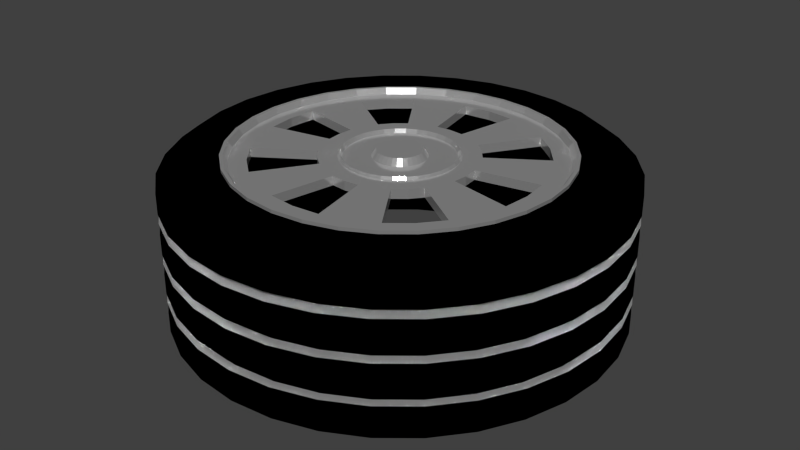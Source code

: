 # Source: mg-autoreifen.blend  (saved by Blender 2.76.0; exported with 4.5.12 LTS)
import bpy
from mathutils import Matrix  # noqa: F401  (used for matrix-valued properties, if any)

bpy.ops.wm.read_factory_settings(use_empty=True)
scene = bpy.context.scene
scene.name = 'Scene'

# ---- collections
col_collection_1 = bpy.data.collections.new('Collection 1'); scene.collection.children.link(col_collection_1)

# ---- materials (node trees are filled in below, after node groups)
mat_material_004 = bpy.data.materials.new('Material.004')
mat_material_004.alpha_threshold = 0.0
mat_material_004.roughness = 0.5
mat_material_005 = bpy.data.materials.new('Material.005')
mat_material_005.alpha_threshold = 0.0
mat_material_005.roughness = 0.5

# ---- material node trees
mat_material_004.use_nodes = True; mat_material_004.node_tree.nodes.clear()
_N = mat_material_004.node_tree.nodes; _L = mat_material_004.node_tree.links
n0 = _N.new('ShaderNodeOutputMaterial'); n0.name = 'Material Output'; n0.location = (300, 300)
n1 = _N.new('ShaderNodeMixShader'); n1.name = 'Mix Shader'; n1.location = (117, 313)
n1.inputs[0].default_value = 0.2636
n2 = _N.new('ShaderNodeBsdfAnisotropic'); n2.name = 'Glossy BSDF'; n2.location = (-82, 359)
n2.distribution = 'GGX'
n2.inputs[1].default_value = 0.1581
n3 = _N.new('ShaderNodeBsdfDiffuse'); n3.name = 'Diffuse BSDF'; n3.location = (-78, 177)
_L.new(n1.outputs[0], n0.inputs[0])
_L.new(n2.outputs[0], n1.inputs[1])
_L.new(n3.outputs[0], n1.inputs[2])
n0.is_active_output = True
mat_material_005.use_nodes = True; mat_material_005.node_tree.nodes.clear()
_N = mat_material_005.node_tree.nodes; _L = mat_material_005.node_tree.links
n0 = _N.new('ShaderNodeOutputMaterial'); n0.name = 'Material Output'; n0.location = (300, 300)
n1 = _N.new('ShaderNodeBsdfDiffuse'); n1.name = 'Diffuse BSDF'; n1.location = (10, 300)
n1.inputs[0].default_value = (0.0, 0.0, 0.0, 1.0)
_L.new(n1.outputs[0], n0.inputs[0])
n0.is_active_output = True

# ---- world
world_world = bpy.data.worlds.new('World'); scene.world = world_world
world_world.color = (0.05088, 0.05088, 0.05088)
world_world.use_sun_shadow = False
world_world.sun_shadow_jitter_overblur = 0.0
world_world.cycles.sampling_method = 'MANUAL'
world_world.cycles.sample_map_resolution = 256

# ---- meshes
me_cylinder_001 = bpy.data.meshes.new('Cylinder.001')
me_cylinder_001.from_pydata([(0.0, 1.0, -1.0), (0.0, 1.0, 1.0), (0.1951, 0.9808, -1.0), (0.1951, 0.9808, 1.0), (0.3827, 0.9239, -1.0), (0.3827, 0.9239, 1.0), (0.5556, 0.8315, -1.0), (0.5556, 0.8315, 1.0), (0.7071, 0.7071, -1.0), (0.7071, 0.7071, 1.0), (0.8315, 0.5556, -1.0), (0.8315, 0.5556, 1.0), (0.9239, 0.3827, -1.0), (0.9239, 0.3827, 1.0), (0.9808, 0.1951, -1.0), (0.9808, 0.1951, 1.0), (1.0, 7.55e-08, -1.0), (1.0, 7.55e-08, 1.0), (0.9808, -0.1951, -1.0), (0.9808, -0.1951, 1.0), (0.9239, -0.3827, -1.0), (0.9239, -0.3827, 1.0), (0.8315, -0.5556, -1.0), (0.8315, -0.5556, 1.0), (0.7071, -0.7071, -1.0), (0.7071, -0.7071, 1.0), (0.5556, -0.8315, -1.0), (0.5556, -0.8315, 1.0), (0.3827, -0.9239, -1.0), (0.3827, -0.9239, 1.0), (0.1951, -0.9808, -1.0), (0.1951, -0.9808, 1.0), (-3.258e-07, -1.0, -1.0), (-3.258e-07, -1.0, 1.0), (-0.1951, -0.9808, -1.0), (-0.1951, -0.9808, 1.0), (-0.3827, -0.9239, -1.0), (-0.3827, -0.9239, 1.0), (-0.5556, -0.8315, -1.0), (-0.5556, -0.8315, 1.0), (-0.7071, -0.7071, -1.0), (-0.7071, -0.7071, 1.0), (-0.8315, -0.5556, -1.0), (-0.8315, -0.5556, 1.0), (-0.9239, -0.3827, -1.0), (-0.9239, -0.3827, 1.0), (-0.9808, -0.1951, -1.0), (-0.9808, -0.1951, 1.0), (-1.0, 9.656e-07, -1.0), (-1.0, 9.656e-07, 1.0), (-0.9808, 0.1951, -1.0), (-0.9808, 0.1951, 1.0), (-0.9239, 0.3827, -1.0), (-0.9239, 0.3827, 1.0), (-0.8315, 0.5556, -1.0), (-0.8315, 0.5556, 1.0), (-0.7071, 0.7071, -1.0), (-0.7071, 0.7071, 1.0), (-0.5556, 0.8315, -1.0), (-0.5556, 0.8315, 1.0), (-0.3827, 0.9239, -1.0), (-0.3827, 0.9239, 1.0), (-0.1951, 0.9808, -1.0), (-0.1951, 0.9808, 1.0), (1.532e-08, 0.913, 1.207), (0.1781, 0.8955, 1.207), (0.3494, 0.8435, 1.207), (0.5072, 0.7591, 1.207), (0.6456, 0.6456, 1.207), (0.7591, 0.5072, 1.207), (0.8435, 0.3494, 1.207), (0.8955, 0.1781, 1.207), (0.913, 9.372e-08, 1.207), (0.8955, -0.1781, 1.207), (0.8435, -0.3494, 1.207), (0.7591, -0.5072, 1.207), (0.6456, -0.6456, 1.207), (0.5072, -0.7591, 1.207), (0.3494, -0.8435, 1.207), (0.1781, -0.8955, 1.207), (-2.822e-07, -0.913, 1.207), (-0.1781, -0.8955, 1.207), (-0.3494, -0.8435, 1.207), (-0.5072, -0.7591, 1.207), (-0.6456, -0.6456, 1.207), (-0.7591, -0.5072, 1.207), (-0.8435, -0.3494, 1.207), (-0.8955, -0.1781, 1.207), (-0.913, 9.064e-07, 1.207), (-0.8955, 0.1781, 1.207), (-0.8435, 0.3494, 1.207), (-0.7591, 0.5072, 1.207), (-0.6456, 0.6456, 1.207), (-0.5072, 0.7591, 1.207), (-0.3494, 0.8435, 1.207), (-0.1781, 0.8955, 1.207), (1.532e-08, 0.913, 1.207), (0.1781, 0.8955, 1.207), (0.3494, 0.8435, 1.207), (0.5072, 0.7591, 1.207), (0.6456, 0.6456, 1.207), (0.7591, 0.5072, 1.207), (0.8435, 0.3494, 1.207), (0.8955, 0.1781, 1.207), (0.913, 9.372e-08, 1.207), (0.8955, -0.1781, 1.207), (0.8435, -0.3494, 1.207), (0.7591, -0.5072, 1.207), (0.6456, -0.6456, 1.207), (0.5072, -0.7591, 1.207), (0.3494, -0.8435, 1.207), (0.1781, -0.8955, 1.207), (-2.822e-07, -0.913, 1.207), (-0.1781, -0.8955, 1.207), (-0.3494, -0.8435, 1.207), (-0.5072, -0.7591, 1.207), (-0.6456, -0.6456, 1.207), (-0.7591, -0.5072, 1.207), (-0.8435, -0.3494, 1.207), (-0.8955, -0.1781, 1.207), (-0.913, 9.064e-07, 1.207), (-0.8955, 0.1781, 1.207), (-0.8435, 0.3494, 1.207), (-0.7591, 0.5072, 1.207), (-0.6456, 0.6456, 1.207), (-0.5072, 0.7591, 1.207), (-0.3494, 0.8435, 1.207), (-0.1781, 0.8955, 1.207), (2.65e-08, 0.7988, 1.207), (0.1558, 0.7835, 1.207), (0.3057, 0.738, 1.207), (0.4438, 0.6642, 1.207), (0.5649, 0.5649, 1.207), (0.6642, 0.4438, 1.207), (0.738, 0.3057, 1.207), (0.7835, 0.1558, 1.207), (0.7988, 1.223e-07, 1.207), (0.7835, -0.1558, 1.207), (0.738, -0.3057, 1.207), (0.6642, -0.4438, 1.207), (0.5649, -0.5649, 1.207), (0.4438, -0.6642, 1.207), (0.3057, -0.738, 1.207), (0.1558, -0.7835, 1.207), (-2.338e-07, -0.7988, 1.207), (-0.1558, -0.7835, 1.207), (-0.3057, -0.738, 1.207), (-0.4438, -0.6642, 1.207), (-0.5649, -0.5649, 1.207), (-0.6642, -0.4438, 1.207), (-0.738, -0.3057, 1.207), (-0.7835, -0.1558, 1.207), (-0.7988, 8.333e-07, 1.207), (-0.7835, 0.1558, 1.207), (-0.738, 0.3057, 1.207), (-0.6642, 0.4438, 1.207), (-0.5649, 0.5649, 1.207), (-0.4438, 0.6642, 1.207), (-0.3057, 0.738, 1.207), (-0.1558, 0.7835, 1.207), (3.247e-08, 0.7384, 1.179), (0.1441, 0.7243, 1.179), (0.2826, 0.6822, 1.179), (0.4103, 0.614, 1.179), (0.5222, 0.5222, 1.179), (0.614, 0.4103, 1.179), (0.6822, 0.2826, 1.179), (0.7243, 0.1441, 1.179), (0.7384, 1.357e-07, 1.179), (0.7243, -0.1441, 1.179), (0.6822, -0.2826, 1.179), (0.614, -0.4103, 1.179), (0.5222, -0.5222, 1.179), (0.4103, -0.614, 1.179), (0.2826, -0.6822, 1.179), (0.1441, -0.7243, 1.179), (-2.081e-07, -0.7384, 1.179), (-0.1441, -0.7243, 1.179), (-0.2826, -0.6822, 1.179), (-0.4103, -0.614, 1.179), (-0.5222, -0.5222, 1.179), (-0.614, -0.4103, 1.179), (-0.6822, -0.2826, 1.179), (-0.7243, -0.1441, 1.179), (-0.7384, 7.93e-07, 1.179), (-0.7243, 0.1441, 1.179), (-0.6822, 0.2826, 1.179), (-0.614, 0.4103, 1.179), (-0.5222, 0.5222, 1.179), (-0.4103, 0.614, 1.179), (-0.2826, 0.6822, 1.179), (-0.1441, 0.7243, 1.179), (3.426e-08, 0.7392, 1.227), (0.1442, 0.725, 1.227), (0.2829, 0.683, 1.227), (0.4107, 0.6146, 1.227), (0.5227, 0.5227, 1.227), (0.6146, 0.4107, 1.227), (0.683, 0.2829, 1.227), (0.725, 0.1442, 1.227), (0.7392, 1.356e-07, 1.227), (0.725, -0.1442, 1.227), (0.683, -0.2829, 1.227), (0.6146, -0.4107, 1.227), (0.5227, -0.5227, 1.227), (0.4107, -0.6146, 1.227), (0.2829, -0.683, 1.227), (0.1442, -0.725, 1.227), (-2.066e-07, -0.7392, 1.227), (-0.1442, -0.725, 1.227), (-0.2829, -0.683, 1.227), (-0.4107, -0.6146, 1.227), (-0.5227, -0.5227, 1.227), (-0.6146, -0.4107, 1.227), (-0.683, -0.2829, 1.227), (-0.725, -0.1442, 1.227), (-0.7392, 7.936e-07, 1.227), (-0.725, 0.1442, 1.227), (-0.683, 0.2829, 1.227), (-0.6146, 0.4107, 1.227), (-0.5227, 0.5227, 1.227), (-0.4107, 0.6146, 1.227), (-0.2829, 0.683, 1.227), (-0.1442, 0.725, 1.227), (3.573e-08, 0.7242, 1.227), (0.1413, 0.7103, 1.227), (0.2771, 0.6691, 1.227), (0.4024, 0.6022, 1.227), (0.5121, 0.5121, 1.227), (0.6022, 0.4024, 1.227), (0.6691, 0.2771, 1.227), (0.7103, 0.1413, 1.227), (0.7242, 1.389e-07, 1.227), (0.7103, -0.1413, 1.227), (0.6691, -0.2771, 1.227), (0.6022, -0.4023, 1.227), (0.5121, -0.5121, 1.227), (0.4023, -0.6022, 1.227), (0.2771, -0.6691, 1.227), (0.1413, -0.7103, 1.227), (-2.002e-07, -0.7242, 1.227), (-0.1413, -0.7103, 1.227), (-0.2771, -0.6691, 1.227), (-0.4024, -0.6022, 1.227), (-0.5121, -0.5121, 1.227), (-0.6022, -0.4023, 1.227), (-0.6691, -0.2771, 1.227), (-0.7103, -0.1413, 1.227), (-0.7242, 7.835e-07, 1.227), (-0.7103, 0.1413, 1.227), (-0.6691, 0.2771, 1.227), (-0.6022, 0.4024, 1.227), (-0.5121, 0.5121, 1.227), (-0.4023, 0.6022, 1.227), (-0.2771, 0.6691, 1.227), (-0.1413, 0.7103, 1.227), (3.549e-08, 0.7061, 1.145), (0.1377, 0.6925, 1.145), (0.2702, 0.6523, 1.145), (0.3923, 0.5871, 1.145), (0.4993, 0.4993, 1.145), (0.5871, 0.3923, 1.145), (0.6523, 0.2702, 1.145), (0.6925, 0.1377, 1.145), (0.7061, 1.432e-07, 1.145), (0.6925, -0.1377, 1.145), (0.6523, -0.2702, 1.145), (0.5871, -0.3923, 1.145), (0.4993, -0.4993, 1.145), (0.3923, -0.5871, 1.145), (0.2702, -0.6523, 1.145), (0.1377, -0.6925, 1.145), (-1.946e-07, -0.7061, 1.145), (-0.1377, -0.6925, 1.145), (-0.2702, -0.6523, 1.145), (-0.3923, -0.5871, 1.145), (-0.4993, -0.4993, 1.145), (-0.5871, -0.3923, 1.145), (-0.6523, -0.2702, 1.145), (-0.6925, -0.1377, 1.145), (-0.7061, 7.716e-07, 1.145), (-0.6925, 0.1377, 1.145), (-0.6523, 0.2702, 1.145), (-0.5871, 0.3923, 1.145), (-0.4993, 0.4993, 1.145), (-0.3923, 0.5871, 1.145), (-0.2702, 0.6523, 1.145), (-0.1377, 0.6925, 1.145), (7.675e-08, 0.2585, 1.145), (0.05043, 0.2535, 1.145), (0.09892, 0.2388, 1.145), (0.1436, 0.2149, 1.145), (0.1828, 0.1828, 1.145), (0.2149, 0.1436, 1.145), (0.2388, 0.09892, 1.145), (0.2535, 0.05043, 1.145), (0.2585, 2.602e-07, 1.145), (0.2535, -0.05043, 1.145), (0.2388, -0.09892, 1.145), (0.2149, -0.1436, 1.145), (0.1828, -0.1828, 1.145), (0.1436, -0.2149, 1.145), (0.09892, -0.2388, 1.145), (0.05043, -0.2535, 1.145), (-7.477e-09, -0.2585, 1.145), (-0.05043, -0.2535, 1.145), (-0.09892, -0.2388, 1.145), (-0.1436, -0.2149, 1.145), (-0.1828, -0.1828, 1.145), (-0.2149, -0.1436, 1.145), (-0.2388, -0.09892, 1.145), (-0.2535, -0.05043, 1.145), (-0.2585, 4.903e-07, 1.145), (-0.2535, 0.05043, 1.145), (-0.2388, 0.09892, 1.145), (-0.2149, 0.1436, 1.145), (-0.1828, 0.1828, 1.145), (-0.1436, 0.2149, 1.145), (-0.09892, 0.2388, 1.145), (-0.05043, 0.2535, 1.145), (7.841e-08, 0.2513, 1.182), (0.04902, 0.2465, 1.182), (0.09616, 0.2322, 1.182), (0.1396, 0.2089, 1.182), (0.1777, 0.1777, 1.182), (0.2089, 0.1396, 1.182), (0.2322, 0.09616, 1.182), (0.2465, 0.04902, 1.182), (0.2513, 2.627e-07, 1.182), (0.2465, -0.04902, 1.182), (0.2322, -0.09616, 1.182), (0.2089, -0.1396, 1.182), (0.1777, -0.1777, 1.182), (0.1396, -0.2089, 1.182), (0.09616, -0.2322, 1.182), (0.04902, -0.2465, 1.182), (-3.47e-09, -0.2513, 1.182), (-0.04902, -0.2465, 1.182), (-0.09616, -0.2322, 1.182), (-0.1396, -0.2089, 1.182), (-0.1777, -0.1777, 1.182), (-0.2089, -0.1396, 1.182), (-0.2322, -0.09616, 1.182), (-0.2465, -0.04902, 1.182), (-0.2513, 4.864e-07, 1.182), (-0.2465, 0.04902, 1.182), (-0.2322, 0.09616, 1.182), (-0.2089, 0.1396, 1.182), (-0.1777, 0.1777, 1.182), (-0.1396, 0.2089, 1.182), (-0.09616, 0.2322, 1.182), (-0.04902, 0.2465, 1.182), (7.857e-08, 0.2388, 1.131), (0.04659, 0.2342, 1.131), (0.09139, 0.2206, 1.131), (0.1327, 0.1986, 1.131), (0.1689, 0.1689, 1.131), (0.1986, 0.1327, 1.131), (0.2206, 0.09139, 1.131), (0.2342, 0.04659, 1.131), (0.2388, 2.658e-07, 1.131), (0.2342, -0.04659, 1.131), (0.2206, -0.09139, 1.131), (0.1986, -0.1327, 1.131), (0.1689, -0.1689, 1.131), (0.1327, -0.1986, 1.131), (0.09139, -0.2206, 1.131), (0.04659, -0.2342, 1.131), (7.558e-10, -0.2388, 1.131), (-0.04659, -0.2342, 1.131), (-0.09139, -0.2206, 1.131), (-0.1327, -0.1986, 1.131), (-0.1689, -0.1689, 1.131), (-0.1986, -0.1327, 1.131), (-0.2206, -0.09139, 1.131), (-0.2342, -0.04659, 1.131), (-0.2388, 4.783e-07, 1.131), (-0.2342, 0.04659, 1.131), (-0.2206, 0.09139, 1.131), (-0.1986, 0.1327, 1.131), (-0.1689, 0.1689, 1.131), (-0.1327, 0.1986, 1.131), (-0.09139, 0.2206, 1.131), (-0.04659, 0.2342, 1.131), (9.022e-08, 0.1193, 1.131), (0.02328, 0.1171, 1.131), (0.04567, 0.1103, 1.131), (0.06631, 0.09923, 1.131), (0.08439, 0.08439, 1.131), (0.09923, 0.06631, 1.131), (0.1103, 0.04567, 1.131), (0.1171, 0.02328, 1.131), (0.1193, 2.912e-07, 1.131), (0.1171, -0.02328, 1.131), (0.1103, -0.04567, 1.131), (0.09923, -0.06631, 1.131), (0.08439, -0.08439, 1.131), (0.06631, -0.09923, 1.131), (0.04567, -0.1103, 1.131), (0.02328, -0.1171, 1.131), (5.133e-08, -0.1193, 1.131), (-0.02328, -0.1171, 1.131), (-0.04567, -0.1103, 1.131), (-0.06631, -0.09923, 1.131), (-0.08439, -0.08439, 1.131), (-0.09923, -0.06631, 1.131), (-0.1103, -0.04567, 1.131), (-0.1171, -0.02328, 1.131), (-0.1193, 3.975e-07, 1.131), (-0.1171, 0.02328, 1.131), (-0.1103, 0.04567, 1.131), (-0.09923, 0.06631, 1.131), (-0.08439, 0.08439, 1.131), (-0.06631, 0.09923, 1.131), (-0.04567, 0.1103, 1.131), (-0.02328, 0.1171, 1.131), (9.022e-08, 0.1193, 1.131), (0.02328, 0.1171, 1.131), (0.04567, 0.1103, 1.131), (0.06631, 0.09923, 1.131), (0.08439, 0.08439, 1.131), (0.09923, 0.06631, 1.131), (0.1103, 0.04567, 1.131), (0.1171, 0.02328, 1.131), (0.1193, 2.912e-07, 1.131), (0.1171, -0.02328, 1.131), (0.1103, -0.04567, 1.131), (0.09923, -0.06631, 1.131), (0.08439, -0.08439, 1.131), (0.06631, -0.09923, 1.131), (0.04567, -0.1103, 1.131), (0.02328, -0.1171, 1.131), (5.133e-08, -0.1193, 1.131), (-0.02328, -0.1171, 1.131), (-0.04567, -0.1103, 1.131), (-0.06631, -0.09923, 1.131), (-0.08439, -0.08439, 1.131), (-0.09923, -0.06631, 1.131), (-0.1103, -0.04567, 1.131), (-0.1171, -0.02328, 1.131), (-0.1193, 3.975e-07, 1.131), (-0.1171, 0.02328, 1.131), (-0.1103, 0.04567, 1.131), (-0.09923, 0.06631, 1.131), (-0.08439, 0.08439, 1.131), (-0.06631, 0.09923, 1.131), (-0.04567, 0.1103, 1.131), (-0.02328, 0.1171, 1.131), (9.455e-08, 0.09864, 1.222), (0.01924, 0.09674, 1.222), (0.03775, 0.09113, 1.222), (0.0548, 0.08201, 1.222), (0.06975, 0.06975, 1.222), (0.08201, 0.0548, 1.222), (0.09113, 0.03775, 1.222), (0.09674, 0.01924, 1.222), (0.09864, 2.974e-07, 1.222), (0.09674, -0.01924, 1.222), (0.09113, -0.03775, 1.222), (0.08201, -0.0548, 1.222), (0.06975, -0.06975, 1.222), (0.0548, -0.08201, 1.222), (0.03775, -0.09113, 1.222), (0.01924, -0.09674, 1.222), (6.241e-08, -0.09864, 1.222), (-0.01924, -0.09674, 1.222), (-0.03775, -0.09113, 1.222), (-0.0548, -0.08201, 1.222), (-0.06975, -0.06975, 1.222), (-0.08201, -0.0548, 1.222), (-0.09113, -0.03775, 1.222), (-0.09674, -0.01924, 1.222), (-0.09864, 3.852e-07, 1.222), (-0.09674, 0.01924, 1.222), (-0.09113, 0.03775, 1.222), (-0.08201, 0.0548, 1.222), (-0.06975, 0.06975, 1.222), (-0.0548, 0.08201, 1.222), (-0.03775, 0.09113, 1.222), (-0.01924, 0.09674, 1.222), (1.039e-07, 0.02899, 1.222), (0.005655, 0.02843, 1.222), (0.01109, 0.02678, 1.222), (0.0161, 0.0241, 1.222), (0.0205, 0.0205, 1.222), (0.0241, 0.0161, 1.222), (0.02678, 0.01109, 1.222), (0.02843, 0.005655, 1.222), (0.02899, 3.159e-07, 1.222), (0.02843, -0.005654, 1.222), (0.02678, -0.01109, 1.222), (0.0241, -0.0161, 1.222), (0.0205, -0.0205, 1.222), (0.0161, -0.0241, 1.222), (0.01109, -0.02678, 1.222), (0.005655, -0.02843, 1.222), (9.446e-08, -0.02899, 1.222), (-0.005655, -0.02843, 1.222), (-0.01109, -0.02678, 1.222), (-0.0161, -0.0241, 1.222), (-0.0205, -0.0205, 1.222), (-0.0241, -0.0161, 1.222), (-0.02678, -0.01109, 1.222), (-0.02843, -0.005654, 1.222), (-0.02899, 3.417e-07, 1.222), (-0.02843, 0.005655, 1.222), (-0.02678, 0.01109, 1.222), (-0.0241, 0.0161, 1.222), (-0.0205, 0.0205, 1.222), (-0.0161, 0.0241, 1.222), (-0.01109, 0.02678, 1.222), (-0.005655, 0.02843, 1.222), (-0.005655, 0.02843, 1.222), (-0.01109, 0.02678, 1.222), (-0.0161, 0.0241, 1.222), (-0.0205, 0.0205, 1.222), (-0.0241, 0.0161, 1.222), (-0.02678, 0.01109, 1.222), (-0.02843, 0.005655, 1.222), (-0.02899, 3.417e-07, 1.222), (-0.02843, -0.005654, 1.222), (-0.02678, -0.01109, 1.222), (-0.0241, -0.0161, 1.222), (-0.0205, -0.0205, 1.222), (-0.0161, -0.0241, 1.222), (-0.01109, -0.02678, 1.222), (-0.005655, -0.02843, 1.222), (9.446e-08, -0.02899, 1.222), (0.005655, -0.02843, 1.222), (0.01109, -0.02678, 1.222), (0.0161, -0.0241, 1.222), (0.0205, -0.0205, 1.222), (0.0241, -0.0161, 1.222), (0.02678, -0.01109, 1.222), (0.02843, -0.005654, 1.222), (0.02899, 3.159e-07, 1.222), (0.02843, 0.005655, 1.222), (0.02678, 0.01109, 1.222), (0.0241, 0.0161, 1.222), (0.0205, 0.0205, 1.222), (0.0161, 0.0241, 1.222), (0.01109, 0.02678, 1.222), (0.005655, 0.02843, 1.222), (1.039e-07, 0.02899, 1.222), (0.2408, -0.5813, 1.145), (0.3495, -0.5231, 1.145), (0.1227, 0.6171, 1.145), (4.258e-08, 0.6292, 1.145), (-0.4449, 0.4449, 1.145), (-0.5231, 0.3495, 1.145), (0.1227, -0.6171, 1.145), (0.2408, 0.5813, 1.145), (-0.3495, 0.5231, 1.145), (-1.624e-07, -0.6292, 1.145), (0.3495, 0.5231, 1.145), (-0.2408, 0.5813, 1.145), (-0.1227, -0.6171, 1.145), (0.4449, 0.4449, 1.145), (-0.1227, 0.6171, 1.145), (-0.2408, -0.5813, 1.145), (0.5231, 0.3495, 1.145), (-0.3495, -0.5231, 1.145), (0.5813, 0.2408, 1.145), (-0.4449, -0.4449, 1.145), (0.6171, 0.1227, 1.145), (-0.5231, -0.3495, 1.145), (0.6292, 1.633e-07, 1.145), (-0.5813, -0.2408, 1.145), (0.6171, -0.1227, 1.145), (-0.6171, -0.1227, 1.145), (0.5813, -0.2408, 1.145), (-0.6292, 7.233e-07, 1.145), (0.5231, -0.3495, 1.145), (-0.6171, 0.1227, 1.145), (0.4449, -0.4449, 1.145), (-0.5813, 0.2408, 1.145), (0.1894, -0.2835, 1.145), (6.915e-08, 0.3409, 1.145), (-0.2835, 0.1894, 1.145), (0.1305, -0.315, 1.145), (0.06651, 0.3344, 1.145), (-0.2411, 0.2411, 1.145), (0.06651, -0.3344, 1.145), (0.1305, 0.315, 1.145), (-0.1894, 0.2835, 1.145), (-4.194e-08, -0.3409, 1.145), (0.1894, 0.2835, 1.145), (-0.1305, 0.315, 1.145), (-0.06651, -0.3344, 1.145), (0.2411, 0.2411, 1.145), (-0.06651, 0.3344, 1.145), (-0.1305, -0.315, 1.145), (0.2835, 0.1894, 1.145), (-0.1894, -0.2835, 1.145), (0.315, 0.1305, 1.145), (-0.2411, -0.2411, 1.145), (0.3344, 0.06651, 1.145), (-0.2835, -0.1894, 1.145), (0.3409, 2.387e-07, 1.145), (-0.315, -0.1305, 1.145), (0.3344, -0.06651, 1.145), (-0.3344, -0.06651, 1.145), (0.315, -0.1305, 1.145), (-0.3409, 5.421e-07, 1.145), (0.2835, -0.1894, 1.145), (-0.3344, 0.06651, 1.145), (0.2411, -0.2411, 1.145), (-0.315, 0.1305, 1.145), (0.0, 1.0, -0.7143), (0.0, 1.0, -0.4286), (0.0, 1.0, -0.1429), (0.0, 1.0, 0.1429), (0.0, 1.0, 0.4286), (0.0, 1.0, 0.7143), (0.1951, 0.9808, 0.7143), (0.1951, 0.9808, 0.4286), (0.1951, 0.9808, 0.1429), (0.1951, 0.9808, -0.1429), (0.1951, 0.9808, -0.4286), (0.1951, 0.9808, -0.7143), (0.3827, 0.9239, 0.7143), (0.3827, 0.9239, 0.4286), (0.3827, 0.9239, 0.1429), (0.3827, 0.9239, -0.1429), (0.3827, 0.9239, -0.4286), (0.3827, 0.9239, -0.7143), (0.5556, 0.8315, 0.7143), (0.5556, 0.8315, 0.4286), (0.5556, 0.8315, 0.1429), (0.5556, 0.8315, -0.1429), (0.5556, 0.8315, -0.4286), (0.5556, 0.8315, -0.7143), (0.7071, 0.7071, 0.7143), (0.7071, 0.7071, 0.4286), (0.7071, 0.7071, 0.1429), (0.7071, 0.7071, -0.1429), (0.7071, 0.7071, -0.4286), (0.7071, 0.7071, -0.7143), (0.8315, 0.5556, 0.7143), (0.8315, 0.5556, 0.4286), (0.8315, 0.5556, 0.1429), (0.8315, 0.5556, -0.1429), (0.8315, 0.5556, -0.4286), (0.8315, 0.5556, -0.7143), (0.9239, 0.3827, 0.7143), (0.9239, 0.3827, 0.4286), (0.9239, 0.3827, 0.1429), (0.9239, 0.3827, -0.1429), (0.9239, 0.3827, -0.4286), (0.9239, 0.3827, -0.7143), (0.9808, 0.1951, 0.7143), (0.9808, 0.1951, 0.4286), (0.9808, 0.1951, 0.1429), (0.9808, 0.1951, -0.1429), (0.9808, 0.1951, -0.4286), (0.9808, 0.1951, -0.7143), (1.0, 7.55e-08, 0.7143), (1.0, 7.55e-08, 0.4286), (1.0, 7.55e-08, 0.1429), (1.0, 7.55e-08, -0.1429), (1.0, 7.55e-08, -0.4286), (1.0, 7.55e-08, -0.7143), (0.9808, -0.1951, 0.7143), (0.9808, -0.1951, 0.4286), (0.9808, -0.1951, 0.1429), (0.9808, -0.1951, -0.1429), (0.9808, -0.1951, -0.4286), (0.9808, -0.1951, -0.7143), (0.9239, -0.3827, 0.7143), (0.9239, -0.3827, 0.4286), (0.9239, -0.3827, 0.1429), (0.9239, -0.3827, -0.1429), (0.9239, -0.3827, -0.4286), (0.9239, -0.3827, -0.7143), (0.8315, -0.5556, 0.7143), (0.8315, -0.5556, 0.4286), (0.8315, -0.5556, 0.1429), (0.8315, -0.5556, -0.1429), (0.8315, -0.5556, -0.4286), (0.8315, -0.5556, -0.7143), (0.7071, -0.7071, 0.7143), (0.7071, -0.7071, 0.4286), (0.7071, -0.7071, 0.1429), (0.7071, -0.7071, -0.1429), (0.7071, -0.7071, -0.4286), (0.7071, -0.7071, -0.7143), (0.5556, -0.8315, 0.7143), (0.5556, -0.8315, 0.4286), (0.5556, -0.8315, 0.1429), (0.5556, -0.8315, -0.1429), (0.5556, -0.8315, -0.4286), (0.5556, -0.8315, -0.7143), (0.3827, -0.9239, 0.7143), (0.3827, -0.9239, 0.4286), (0.3827, -0.9239, 0.1429), (0.3827, -0.9239, -0.1429), (0.3827, -0.9239, -0.4286), (0.3827, -0.9239, -0.7143), (0.1951, -0.9808, 0.7143), (0.1951, -0.9808, 0.4286), (0.1951, -0.9808, 0.1429), (0.1951, -0.9808, -0.1429), (0.1951, -0.9808, -0.4286), (0.1951, -0.9808, -0.7143), (-3.258e-07, -1.0, 0.7143), (-3.258e-07, -1.0, 0.4286), (-3.258e-07, -1.0, 0.1429), (-3.258e-07, -1.0, -0.1429), (-3.258e-07, -1.0, -0.4286), (-3.258e-07, -1.0, -0.7143), (-0.1951, -0.9808, 0.7143), (-0.1951, -0.9808, 0.4286), (-0.1951, -0.9808, 0.1429), (-0.1951, -0.9808, -0.1429), (-0.1951, -0.9808, -0.4286), (-0.1951, -0.9808, -0.7143), (-0.3827, -0.9239, 0.7143), (-0.3827, -0.9239, 0.4286), (-0.3827, -0.9239, 0.1429), (-0.3827, -0.9239, -0.1429), (-0.3827, -0.9239, -0.4286), (-0.3827, -0.9239, -0.7143), (-0.5556, -0.8315, 0.7143), (-0.5556, -0.8315, 0.4286), (-0.5556, -0.8315, 0.1429), (-0.5556, -0.8315, -0.1429), (-0.5556, -0.8315, -0.4286), (-0.5556, -0.8315, -0.7143), (-0.7071, -0.7071, 0.7143), (-0.7071, -0.7071, 0.4286), (-0.7071, -0.7071, 0.1429), (-0.7071, -0.7071, -0.1429), (-0.7071, -0.7071, -0.4286), (-0.7071, -0.7071, -0.7143), (-0.8315, -0.5556, 0.7143), (-0.8315, -0.5556, 0.4286), (-0.8315, -0.5556, 0.1429), (-0.8315, -0.5556, -0.1429), (-0.8315, -0.5556, -0.4286), (-0.8315, -0.5556, -0.7143), (-0.9239, -0.3827, 0.7143), (-0.9239, -0.3827, 0.4286), (-0.9239, -0.3827, 0.1429), (-0.9239, -0.3827, -0.1429), (-0.9239, -0.3827, -0.4286), (-0.9239, -0.3827, -0.7143), (-0.9808, -0.1951, 0.7143), (-0.9808, -0.1951, 0.4286), (-0.9808, -0.1951, 0.1429), (-0.9808, -0.1951, -0.1429), (-0.9808, -0.1951, -0.4286), (-0.9808, -0.1951, -0.7143), (-1.0, 9.656e-07, 0.7143), (-1.0, 9.656e-07, 0.4286), (-1.0, 9.656e-07, 0.1429), (-1.0, 9.656e-07, -0.1429), (-1.0, 9.656e-07, -0.4286), (-1.0, 9.656e-07, -0.7143), (-0.9808, 0.1951, 0.7143), (-0.9808, 0.1951, 0.4286), (-0.9808, 0.1951, 0.1429), (-0.9808, 0.1951, -0.1429), (-0.9808, 0.1951, -0.4286), (-0.9808, 0.1951, -0.7143), (-0.9239, 0.3827, 0.7143), (-0.9239, 0.3827, 0.4286), (-0.9239, 0.3827, 0.1429), (-0.9239, 0.3827, -0.1429), (-0.9239, 0.3827, -0.4286), (-0.9239, 0.3827, -0.7143), (-0.8315, 0.5556, 0.7143), (-0.8315, 0.5556, 0.4286), (-0.8315, 0.5556, 0.1429), (-0.8315, 0.5556, -0.1429), (-0.8315, 0.5556, -0.4286), (-0.8315, 0.5556, -0.7143), (-0.7071, 0.7071, 0.7143), (-0.7071, 0.7071, 0.4286), (-0.7071, 0.7071, 0.1429), (-0.7071, 0.7071, -0.1429), (-0.7071, 0.7071, -0.4286), (-0.7071, 0.7071, -0.7143), (-0.5556, 0.8315, 0.7143), (-0.5556, 0.8315, 0.4286), (-0.5556, 0.8315, 0.1429), (-0.5556, 0.8315, -0.1429), (-0.5556, 0.8315, -0.4286), (-0.5556, 0.8315, -0.7143), (-0.3827, 0.9239, 0.7143), (-0.3827, 0.9239, 0.4286), (-0.3827, 0.9239, 0.1429), (-0.3827, 0.9239, -0.1429), (-0.3827, 0.9239, -0.4286), (-0.3827, 0.9239, -0.7143), (-0.1951, 0.9808, 0.7143), (-0.1951, 0.9808, 0.4286), (-0.1951, 0.9808, 0.1429), (-0.1951, 0.9808, -0.1429), (-0.1951, 0.9808, -0.4286), (-0.1951, 0.9808, -0.7143), (0.0, 1.0, 0.4286), (0.0, 1.0, 0.7143), (0.1951, 0.9808, 0.7143), (0.1951, 0.9808, 0.4286), (0.3827, 0.9239, 0.7143), (0.3827, 0.9239, 0.4286), (0.5556, 0.8315, 0.7143), (0.5556, 0.8315, 0.4286), (0.7071, 0.7071, 0.7143), (0.7071, 0.7071, 0.4286), (0.8315, 0.5556, 0.7143), (0.8315, 0.5556, 0.4286), (0.9239, 0.3827, 0.7143), (0.9239, 0.3827, 0.4286), (0.9808, 0.1951, 0.7143), (0.9808, 0.1951, 0.4286), (1.0, 7.55e-08, 0.7143), (1.0, 7.55e-08, 0.4286), (0.9808, -0.1951, 0.7143), (0.9808, -0.1951, 0.4286), (0.9239, -0.3827, 0.7143), (0.9239, -0.3827, 0.4286), (0.8315, -0.5556, 0.7143), (0.8315, -0.5556, 0.4286), (0.7071, -0.7071, 0.7143), (0.7071, -0.7071, 0.4286), (0.5556, -0.8315, 0.7143), (0.5556, -0.8315, 0.4286), (0.3827, -0.9239, 0.7143), (0.3827, -0.9239, 0.4286), (0.1951, -0.9808, 0.7143), (0.1951, -0.9808, 0.4286), (-3.258e-07, -1.0, 0.7143), (-3.258e-07, -1.0, 0.4286), (-0.1951, -0.9808, 0.7143), (-0.1951, -0.9808, 0.4286), (-0.3827, -0.9239, 0.7143), (-0.3827, -0.9239, 0.4286), (-0.5556, -0.8315, 0.7143), (-0.5556, -0.8315, 0.4286), (-0.7071, -0.7071, 0.7143), (-0.7071, -0.7071, 0.4286), (-0.8315, -0.5556, 0.7143), (-0.8315, -0.5556, 0.4286), (-0.9239, -0.3827, 0.7143), (-0.9239, -0.3827, 0.4286), (-0.9808, -0.1951, 0.7143), (-0.9808, -0.1951, 0.4286), (-1.0, 9.656e-07, 0.7143), (-1.0, 9.656e-07, 0.4286), (-0.9808, 0.1951, 0.7143), (-0.9808, 0.1951, 0.4286), (-0.9239, 0.3827, 0.7143), (-0.9239, 0.3827, 0.4286), (-0.8315, 0.5556, 0.7143), (-0.8315, 0.5556, 0.4286), (-0.7071, 0.7071, 0.7143), (-0.7071, 0.7071, 0.4286), (-0.5556, 0.8315, 0.7143), (-0.5556, 0.8315, 0.4286), (-0.3827, 0.9239, 0.7143), (-0.3827, 0.9239, 0.4286), (-0.1951, 0.9808, 0.7143), (-0.1951, 0.9808, 0.4286), (0.0, 1.0, 0.4286), (0.0, 1.0, 0.7143), (0.1951, 0.9808, 0.7143), (0.1951, 0.9808, 0.4286), (0.3827, 0.9239, 0.7143), (0.3827, 0.9239, 0.4286), (0.5556, 0.8315, 0.7143), (0.5556, 0.8315, 0.4286), (0.7071, 0.7071, 0.7143), (0.7071, 0.7071, 0.4286), (0.8315, 0.5556, 0.7143), (0.8315, 0.5556, 0.4286), (0.9239, 0.3827, 0.7143), (0.9239, 0.3827, 0.4286), (0.9808, 0.1951, 0.7143), (0.9808, 0.1951, 0.4286), (1.0, 7.55e-08, 0.7143), (1.0, 7.55e-08, 0.4286), (0.9808, -0.1951, 0.7143), (0.9808, -0.1951, 0.4286), (0.9239, -0.3827, 0.7143), (0.9239, -0.3827, 0.4286), (0.8315, -0.5556, 0.7143), (0.8315, -0.5556, 0.4286), (0.7071, -0.7071, 0.7143), (0.7071, -0.7071, 0.4286), (0.5556, -0.8315, 0.7143), (0.5556, -0.8315, 0.4286), (0.3827, -0.9239, 0.7143), (0.3827, -0.9239, 0.4286), (0.1951, -0.9808, 0.7143), (0.1951, -0.9808, 0.4286), (-3.258e-07, -1.0, 0.7143), (-3.258e-07, -1.0, 0.4286), (-0.1951, -0.9808, 0.7143), (-0.1951, -0.9808, 0.4286), (-0.3827, -0.9239, 0.7143), (-0.3827, -0.9239, 0.4286), (-0.5556, -0.8315, 0.7143), (-0.5556, -0.8315, 0.4286), (-0.7071, -0.7071, 0.7143), (-0.7071, -0.7071, 0.4286), (-0.8315, -0.5556, 0.7143), (-0.8315, -0.5556, 0.4286), (-0.9239, -0.3827, 0.7143), (-0.9239, -0.3827, 0.4286), (-0.9808, -0.1951, 0.7143), (-0.9808, -0.1951, 0.4286), (-1.0, 9.656e-07, 0.7143), (-1.0, 9.656e-07, 0.4286), (-0.9808, 0.1951, 0.7143), (-0.9808, 0.1951, 0.4286), (-0.9239, 0.3827, 0.7143), (-0.9239, 0.3827, 0.4286), (-0.8315, 0.5556, 0.7143), (-0.8315, 0.5556, 0.4286), (-0.7071, 0.7071, 0.7143), (-0.7071, 0.7071, 0.4286), (-0.5556, 0.8315, 0.7143), (-0.5556, 0.8315, 0.4286), (-0.3827, 0.9239, 0.7143), (-0.3827, 0.9239, 0.4286), (-0.1951, 0.9808, 0.7143), (-0.1951, 0.9808, 0.4286), (0.0, 1.0, -0.7143), (0.0, 1.0, -0.4286), (0.0, 1.0, -0.1429), (0.0, 1.0, 0.1429), (0.1951, 0.9808, 0.1429), (0.1951, 0.9808, -0.1429), (0.1951, 0.9808, -0.4286), (0.1951, 0.9808, -0.7143), (0.3827, 0.9239, 0.1429), (0.3827, 0.9239, -0.1429), (0.3827, 0.9239, -0.4286), (0.3827, 0.9239, -0.7143), (0.5556, 0.8315, 0.1429), (0.5556, 0.8315, -0.1429), (0.5556, 0.8315, -0.4286), (0.5556, 0.8315, -0.7143), (0.7071, 0.7071, 0.1429), (0.7071, 0.7071, -0.1429), (0.7071, 0.7071, -0.4286), (0.7071, 0.7071, -0.7143), (0.8315, 0.5556, 0.1429), (0.8315, 0.5556, -0.1429), (0.8315, 0.5556, -0.4286), (0.8315, 0.5556, -0.7143), (0.9239, 0.3827, 0.1429), (0.9239, 0.3827, -0.1429), (0.9239, 0.3827, -0.4286), (0.9239, 0.3827, -0.7143), (0.9808, 0.1951, 0.1429), (0.9808, 0.1951, -0.1429), (0.9808, 0.1951, -0.4286), (0.9808, 0.1951, -0.7143), (1.0, 7.55e-08, 0.1429), (1.0, 7.55e-08, -0.1429), (1.0, 7.55e-08, -0.4286), (1.0, 7.55e-08, -0.7143), (0.9808, -0.1951, 0.1429), (0.9808, -0.1951, -0.1429), (0.9808, -0.1951, -0.4286), (0.9808, -0.1951, -0.7143), (0.9239, -0.3827, 0.1429), (0.9239, -0.3827, -0.1429), (0.9239, -0.3827, -0.4286), (0.9239, -0.3827, -0.7143), (0.8315, -0.5556, 0.1429), (0.8315, -0.5556, -0.1429), (0.8315, -0.5556, -0.4286), (0.8315, -0.5556, -0.7143), (0.7071, -0.7071, 0.1429), (0.7071, -0.7071, -0.1429), (0.7071, -0.7071, -0.4286), (0.7071, -0.7071, -0.7143), (0.5556, -0.8315, 0.1429), (0.5556, -0.8315, -0.1429), (0.5556, -0.8315, -0.4286), (0.5556, -0.8315, -0.7143), (0.3827, -0.9239, 0.1429), (0.3827, -0.9239, -0.1429), (0.3827, -0.9239, -0.4286), (0.3827, -0.9239, -0.7143), (0.1951, -0.9808, 0.1429), (0.1951, -0.9808, -0.1429), (0.1951, -0.9808, -0.4286), (0.1951, -0.9808, -0.7143), (-3.258e-07, -1.0, 0.1429), (-3.258e-07, -1.0, -0.1429), (-3.258e-07, -1.0, -0.4286), (-3.258e-07, -1.0, -0.7143), (-0.1951, -0.9808, 0.1429), (-0.1951, -0.9808, -0.1429), (-0.1951, -0.9808, -0.4286), (-0.1951, -0.9808, -0.7143), (-0.3827, -0.9239, 0.1429), (-0.3827, -0.9239, -0.1429), (-0.3827, -0.9239, -0.4286), (-0.3827, -0.9239, -0.7143), (-0.5556, -0.8315, 0.1429), (-0.5556, -0.8315, -0.1429), (-0.5556, -0.8315, -0.4286), (-0.5556, -0.8315, -0.7143), (-0.7071, -0.7071, 0.1429), (-0.7071, -0.7071, -0.1429), (-0.7071, -0.7071, -0.4286), (-0.7071, -0.7071, -0.7143), (-0.8315, -0.5556, 0.1429), (-0.8315, -0.5556, -0.1429), (-0.8315, -0.5556, -0.4286), (-0.8315, -0.5556, -0.7143), (-0.9239, -0.3827, 0.1429), (-0.9239, -0.3827, -0.1429), (-0.9239, -0.3827, -0.4286), (-0.9239, -0.3827, -0.7143), (-0.9808, -0.1951, 0.1429), (-0.9808, -0.1951, -0.1429), (-0.9808, -0.1951, -0.4286), (-0.9808, -0.1951, -0.7143), (-1.0, 9.656e-07, 0.1429), (-1.0, 9.656e-07, -0.1429), (-1.0, 9.656e-07, -0.4286), (-1.0, 9.656e-07, -0.7143), (-0.9808, 0.1951, 0.1429), (-0.9808, 0.1951, -0.1429), (-0.9808, 0.1951, -0.4286), (-0.9808, 0.1951, -0.7143), (-0.9239, 0.3827, 0.1429), (-0.9239, 0.3827, -0.1429), (-0.9239, 0.3827, -0.4286), (-0.9239, 0.3827, -0.7143), (-0.8315, 0.5556, 0.1429), (-0.8315, 0.5556, -0.1429), (-0.8315, 0.5556, -0.4286), (-0.8315, 0.5556, -0.7143), (-0.7071, 0.7071, 0.1429), (-0.7071, 0.7071, -0.1429), (-0.7071, 0.7071, -0.4286), (-0.7071, 0.7071, -0.7143), (-0.5556, 0.8315, 0.1429), (-0.5556, 0.8315, -0.1429), (-0.5556, 0.8315, -0.4286), (-0.5556, 0.8315, -0.7143), (-0.3827, 0.9239, 0.1429), (-0.3827, 0.9239, -0.1429), (-0.3827, 0.9239, -0.4286), (-0.3827, 0.9239, -0.7143), (-0.1951, 0.9808, 0.1429), (-0.1951, 0.9808, -0.1429), (-0.1951, 0.9808, -0.4286), (-0.1951, 0.9808, -0.7143), (0.0, 1.0, 0.4286), (0.0, 1.0, 0.7143), (0.1951, 0.9808, 0.7143), (0.1951, 0.9808, 0.4286), (0.3827, 0.9239, 0.7143), (0.3827, 0.9239, 0.4286), (0.5556, 0.8315, 0.7143), (0.5556, 0.8315, 0.4286), (0.7071, 0.7071, 0.7143), (0.7071, 0.7071, 0.4286), (0.8315, 0.5556, 0.7143), (0.8315, 0.5556, 0.4286), (0.9239, 0.3827, 0.7143), (0.9239, 0.3827, 0.4286), (0.9808, 0.1951, 0.7143), (0.9808, 0.1951, 0.4286), (1.0, 7.55e-08, 0.7143), (1.0, 7.55e-08, 0.4286), (0.9808, -0.1951, 0.7143), (0.9808, -0.1951, 0.4286), (0.9239, -0.3827, 0.7143), (0.9239, -0.3827, 0.4286), (0.8315, -0.5556, 0.7143), (0.8315, -0.5556, 0.4286), (0.7071, -0.7071, 0.7143), (0.7071, -0.7071, 0.4286), (0.5556, -0.8315, 0.7143), (0.5556, -0.8315, 0.4286), (0.3827, -0.9239, 0.7143), (0.3827, -0.9239, 0.4286), (0.1951, -0.9808, 0.7143), (0.1951, -0.9808, 0.4286), (-3.258e-07, -1.0, 0.7143), (-3.258e-07, -1.0, 0.4286), (-0.1951, -0.9808, 0.7143), (-0.1951, -0.9808, 0.4286), (-0.3827, -0.9239, 0.7143), (-0.3827, -0.9239, 0.4286), (-0.5556, -0.8315, 0.7143), (-0.5556, -0.8315, 0.4286), (-0.7071, -0.7071, 0.7143), (-0.7071, -0.7071, 0.4286), (-0.8315, -0.5556, 0.7143), (-0.8315, -0.5556, 0.4286), (-0.9239, -0.3827, 0.7143), (-0.9239, -0.3827, 0.4286), (-0.9808, -0.1951, 0.7143), (-0.9808, -0.1951, 0.4286), (-1.0, 9.656e-07, 0.7143), (-1.0, 9.656e-07, 0.4286), (-0.9808, 0.1951, 0.7143), (-0.9808, 0.1951, 0.4286), (-0.9239, 0.3827, 0.7143), (-0.9239, 0.3827, 0.4286), (-0.8315, 0.5556, 0.7143), (-0.8315, 0.5556, 0.4286), (-0.7071, 0.7071, 0.7143), (-0.7071, 0.7071, 0.4286), (-0.5556, 0.8315, 0.7143), (-0.5556, 0.8315, 0.4286), (-0.3827, 0.9239, 0.7143), (-0.3827, 0.9239, 0.4286), (-0.1951, 0.9808, 0.7143), (-0.1951, 0.9808, 0.4286), (0.0, 1.0, -0.7143), (0.0, 1.0, -0.4286), (0.0, 1.0, -0.1429), (0.0, 1.0, 0.1429), (0.1951, 0.9808, 0.1429), (0.1951, 0.9808, -0.1429), (0.1951, 0.9808, -0.4286), (0.1951, 0.9808, -0.7143), (0.3827, 0.9239, 0.1429), (0.3827, 0.9239, -0.1429), (0.3827, 0.9239, -0.4286), (0.3827, 0.9239, -0.7143), (0.5556, 0.8315, 0.1429), (0.5556, 0.8315, -0.1429), (0.5556, 0.8315, -0.4286), (0.5556, 0.8315, -0.7143), (0.7071, 0.7071, 0.1429), (0.7071, 0.7071, -0.1429), (0.7071, 0.7071, -0.4286), (0.7071, 0.7071, -0.7143), (0.8315, 0.5556, 0.1429), (0.8315, 0.5556, -0.1429), (0.8315, 0.5556, -0.4286), (0.8315, 0.5556, -0.7143), (0.9239, 0.3827, 0.1429), (0.9239, 0.3827, -0.1429), (0.9239, 0.3827, -0.4286), (0.9239, 0.3827, -0.7143), (0.9808, 0.1951, 0.1429), (0.9808, 0.1951, -0.1429), (0.9808, 0.1951, -0.4286), (0.9808, 0.1951, -0.7143), (1.0, 7.55e-08, 0.1429), (1.0, 7.55e-08, -0.1429), (1.0, 7.55e-08, -0.4286), (1.0, 7.55e-08, -0.7143), (0.9808, -0.1951, 0.1429), (0.9808, -0.1951, -0.1429), (0.9808, -0.1951, -0.4286), (0.9808, -0.1951, -0.7143), (0.9239, -0.3827, 0.1429), (0.9239, -0.3827, -0.1429), (0.9239, -0.3827, -0.4286), (0.9239, -0.3827, -0.7143), (0.8315, -0.5556, 0.1429), (0.8315, -0.5556, -0.1429), (0.8315, -0.5556, -0.4286), (0.8315, -0.5556, -0.7143), (0.7071, -0.7071, 0.1429), (0.7071, -0.7071, -0.1429), (0.7071, -0.7071, -0.4286), (0.7071, -0.7071, -0.7143), (0.5556, -0.8315, 0.1429), (0.5556, -0.8315, -0.1429), (0.5556, -0.8315, -0.4286), (0.5556, -0.8315, -0.7143), (0.3827, -0.9239, 0.1429), (0.3827, -0.9239, -0.1429), (0.3827, -0.9239, -0.4286), (0.3827, -0.9239, -0.7143), (0.1951, -0.9808, 0.1429), (0.1951, -0.9808, -0.1429), (0.1951, -0.9808, -0.4286), (0.1951, -0.9808, -0.7143), (-3.258e-07, -1.0, 0.1429), (-3.258e-07, -1.0, -0.1429), (-3.258e-07, -1.0, -0.4286), (-3.258e-07, -1.0, -0.7143), (-0.1951, -0.9808, 0.1429), (-0.1951, -0.9808, -0.1429), (-0.1951, -0.9808, -0.4286), (-0.1951, -0.9808, -0.7143), (-0.3827, -0.9239, 0.1429), (-0.3827, -0.9239, -0.1429), (-0.3827, -0.9239, -0.4286), (-0.3827, -0.9239, -0.7143), (-0.5556, -0.8315, 0.1429), (-0.5556, -0.8315, -0.1429), (-0.5556, -0.8315, -0.4286), (-0.5556, -0.8315, -0.7143), (-0.7071, -0.7071, 0.1429), (-0.7071, -0.7071, -0.1429), (-0.7071, -0.7071, -0.4286), (-0.7071, -0.7071, -0.7143), (-0.8315, -0.5556, 0.1429), (-0.8315, -0.5556, -0.1429), (-0.8315, -0.5556, -0.4286), (-0.8315, -0.5556, -0.7143), (-0.9239, -0.3827, 0.1429), (-0.9239, -0.3827, -0.1429), (-0.9239, -0.3827, -0.4286), (-0.9239, -0.3827, -0.7143), (-0.9808, -0.1951, 0.1429), (-0.9808, -0.1951, -0.1429), (-0.9808, -0.1951, -0.4286), (-0.9808, -0.1951, -0.7143), (-1.0, 9.656e-07, 0.1429), (-1.0, 9.656e-07, -0.1429), (-1.0, 9.656e-07, -0.4286), (-1.0, 9.656e-07, -0.7143), (-0.9808, 0.1951, 0.1429), (-0.9808, 0.1951, -0.1429), (-0.9808, 0.1951, -0.4286), (-0.9808, 0.1951, -0.7143), (-0.9239, 0.3827, 0.1429), (-0.9239, 0.3827, -0.1429), (-0.9239, 0.3827, -0.4286), (-0.9239, 0.3827, -0.7143), (-0.8315, 0.5556, 0.1429), (-0.8315, 0.5556, -0.1429), (-0.8315, 0.5556, -0.4286), (-0.8315, 0.5556, -0.7143), (-0.7071, 0.7071, 0.1429), (-0.7071, 0.7071, -0.1429), (-0.7071, 0.7071, -0.4286), (-0.7071, 0.7071, -0.7143), (-0.5556, 0.8315, 0.1429), (-0.5556, 0.8315, -0.1429), (-0.5556, 0.8315, -0.4286), (-0.5556, 0.8315, -0.7143), (-0.3827, 0.9239, 0.1429), (-0.3827, 0.9239, -0.1429), (-0.3827, 0.9239, -0.4286), (-0.3827, 0.9239, -0.7143), (-0.1951, 0.9808, 0.1429), (-0.1951, 0.9808, -0.1429), (-0.1951, 0.9808, -0.4286), (-0.1951, 0.9808, -0.7143), (0.0, 1.0, 0.4286), (0.0, 1.0, 0.7143), (0.1951, 0.9808, 0.7143), (0.1951, 0.9808, 0.4286), (0.3827, 0.9239, 0.7143), (0.3827, 0.9239, 0.4286), (0.5556, 0.8315, 0.7143), (0.5556, 0.8315, 0.4286), (0.7071, 0.7071, 0.7143), (0.7071, 0.7071, 0.4286), (0.8315, 0.5556, 0.7143), (0.8315, 0.5556, 0.4286), (0.9239, 0.3827, 0.7143), (0.9239, 0.3827, 0.4286), (0.9808, 0.1951, 0.7143), (0.9808, 0.1951, 0.4286), (1.0, 7.55e-08, 0.7143), (1.0, 7.55e-08, 0.4286), (0.9808, -0.1951, 0.7143), (0.9808, -0.1951, 0.4286), (0.9239, -0.3827, 0.7143), (0.9239, -0.3827, 0.4286), (0.8315, -0.5556, 0.7143), (0.8315, -0.5556, 0.4286), (0.7071, -0.7071, 0.7143), (0.7071, -0.7071, 0.4286), (0.5556, -0.8315, 0.7143), (0.5556, -0.8315, 0.4286), (0.3827, -0.9239, 0.7143), (0.3827, -0.9239, 0.4286), (0.1951, -0.9808, 0.7143), (0.1951, -0.9808, 0.4286), (-3.258e-07, -1.0, 0.7143), (-3.258e-07, -1.0, 0.4286), (-0.1951, -0.9808, 0.7143), (-0.1951, -0.9808, 0.4286), (-0.3827, -0.9239, 0.7143), (-0.3827, -0.9239, 0.4286), (-0.5556, -0.8315, 0.7143), (-0.5556, -0.8315, 0.4286), (-0.7071, -0.7071, 0.7143), (-0.7071, -0.7071, 0.4286), (-0.8315, -0.5556, 0.7143), (-0.8315, -0.5556, 0.4286), (-0.9239, -0.3827, 0.7143), (-0.9239, -0.3827, 0.4286), (-0.9808, -0.1951, 0.7143), (-0.9808, -0.1951, 0.4286), (-1.0, 9.656e-07, 0.7143), (-1.0, 9.656e-07, 0.4286), (-0.9808, 0.1951, 0.7143), (-0.9808, 0.1951, 0.4286), (-0.9239, 0.3827, 0.7143), (-0.9239, 0.3827, 0.4286), (-0.8315, 0.5556, 0.7143), (-0.8315, 0.5556, 0.4286), (-0.7071, 0.7071, 0.7143), (-0.7071, 0.7071, 0.4286), (-0.5556, 0.8315, 0.7143), (-0.5556, 0.8315, 0.4286), (-0.3827, 0.9239, 0.7143), (-0.3827, 0.9239, 0.4286), (-0.1951, 0.9808, 0.7143), (-0.1951, 0.9808, 0.4286), (1.707e-09, 0.9681, -0.7097), (1.707e-09, 0.9681, -0.4331), (2.054e-09, 0.9616, -0.1374), (2.054e-09, 0.9616, 0.1374), (0.1876, 0.9432, 0.1374), (0.1876, 0.9432, -0.1374), (0.1889, 0.9495, -0.4331), (0.1889, 0.9495, -0.7097), (0.368, 0.8884, 0.1374), (0.368, 0.8884, -0.1374), (0.3705, 0.8944, -0.4331), (0.3705, 0.8944, -0.7097), (0.5343, 0.7996, 0.1374), (0.5343, 0.7996, -0.1374), (0.5379, 0.805, -0.4331), (0.5379, 0.805, -0.7097), (0.68, 0.68, 0.1374), (0.68, 0.68, -0.1374), (0.6846, 0.6846, -0.4331), (0.6846, 0.6846, -0.7097), (0.7996, 0.5343, 0.1374), (0.7996, 0.5343, -0.1374), (0.805, 0.5379, -0.4331), (0.805, 0.5379, -0.7097), (0.8884, 0.368, 0.1374), (0.8884, 0.368, -0.1374), (0.8944, 0.3705, -0.4331), (0.8944, 0.3705, -0.7097), (0.9432, 0.1876, 0.1374), (0.9432, 0.1876, -0.1374), (0.9495, 0.1889, -0.4331), (0.9495, 0.1889, -0.7097), (0.9616, 8.482e-08, 0.1374), (0.9616, 8.482e-08, -0.1374), (0.9681, 8.325e-08, -0.4331), (0.9681, 8.325e-08, -0.7097), (0.9432, -0.1876, 0.1374), (0.9432, -0.1876, -0.1374), (0.9495, -0.1889, -0.4331), (0.9495, -0.1889, -0.7097), (0.8884, -0.368, 0.1374), (0.8884, -0.368, -0.1374), (0.8944, -0.3705, -0.4331), (0.8944, -0.3705, -0.7097), (0.7996, -0.5343, 0.1374), (0.7996, -0.5343, -0.1374), (0.805, -0.5379, -0.4331), (0.805, -0.5379, -0.7097), (0.68, -0.68, 0.1374), (0.68, -0.68, -0.1374), (0.6846, -0.6846, -0.4331), (0.6846, -0.6846, -0.7097), (0.5343, -0.7996, 0.1374), (0.5343, -0.7996, -0.1374), (0.5379, -0.805, -0.4331), (0.5379, -0.805, -0.7097), (0.368, -0.8884, 0.1374), (0.368, -0.8884, -0.1374), (0.3705, -0.8944, -0.4331), (0.3705, -0.8944, -0.7097), (0.1876, -0.9432, 0.1374), (0.1876, -0.9432, -0.1374), (0.1889, -0.9495, -0.4331), (0.1889, -0.9495, -0.7097), (-3.113e-07, -0.9616, 0.1374), (-3.113e-07, -0.9616, -0.1374), (-3.137e-07, -0.9681, -0.4331), (-3.137e-07, -0.9681, -0.7097), (-0.1876, -0.9432, 0.1374), (-0.1876, -0.9432, -0.1374), (-0.1889, -0.9495, -0.4331), (-0.1889, -0.9495, -0.7097), (-0.368, -0.8884, 0.1374), (-0.368, -0.8884, -0.1374), (-0.3705, -0.8944, -0.4331), (-0.3705, -0.8944, -0.7097), (-0.5343, -0.7996, 0.1374), (-0.5343, -0.7996, -0.1374), (-0.5379, -0.805, -0.4331), (-0.5379, -0.805, -0.7097), (-0.68, -0.68, 0.1374), (-0.68, -0.68, -0.1374), (-0.6846, -0.6846, -0.4331), (-0.6846, -0.6846, -0.7097), (-0.7996, -0.5343, 0.1374), (-0.7996, -0.5343, -0.1374), (-0.805, -0.5379, -0.4331), (-0.805, -0.5379, -0.7097), (-0.8884, -0.368, 0.1374), (-0.8884, -0.368, -0.1374), (-0.8944, -0.3705, -0.4331), (-0.8944, -0.3705, -0.7097), (-0.9432, -0.1876, 0.1374), (-0.9432, -0.1876, -0.1374), (-0.9495, -0.1889, -0.4331), (-0.9495, -0.1889, -0.7097), (-0.9616, 9.408e-07, 0.1374), (-0.9616, 9.408e-07, -0.1374), (-0.9681, 9.45e-07, -0.4331), (-0.9681, 9.45e-07, -0.7097), (-0.9432, 0.1876, 0.1374), (-0.9432, 0.1876, -0.1374), (-0.9495, 0.1889, -0.4331), (-0.9495, 0.1889, -0.7097), (-0.8884, 0.368, 0.1374), (-0.8884, 0.368, -0.1374), (-0.8944, 0.3705, -0.4331), (-0.8944, 0.3705, -0.7097), (-0.7996, 0.5343, 0.1374), (-0.7996, 0.5343, -0.1374), (-0.805, 0.5379, -0.4331), (-0.805, 0.5379, -0.7097), (-0.68, 0.68, 0.1374), (-0.68, 0.68, -0.1374), (-0.6846, 0.6846, -0.4331), (-0.6846, 0.6846, -0.7097), (-0.5343, 0.7996, 0.1374), (-0.5343, 0.7996, -0.1374), (-0.5379, 0.805, -0.4331), (-0.5379, 0.805, -0.7097), (-0.368, 0.8884, 0.1374), (-0.368, 0.8884, -0.1374), (-0.3705, 0.8944, -0.4331), (-0.3705, 0.8944, -0.7097), (-0.1876, 0.9432, 0.1374), (-0.1876, 0.9432, -0.1374), (-0.1889, 0.9495, -0.4331), (-0.1889, 0.9495, -0.7097), (2.474e-09, 0.9538, 0.4352), (2.474e-09, 0.9538, 0.7077), (0.1861, 0.9355, 0.7077), (0.1861, 0.9355, 0.4352), (0.365, 0.8812, 0.7077), (0.365, 0.8812, 0.4352), (0.5299, 0.7931, 0.7077), (0.5299, 0.7931, 0.4352), (0.6744, 0.6744, 0.7077), (0.6744, 0.6744, 0.4352), (0.7931, 0.5299, 0.7077), (0.7931, 0.5299, 0.4352), (0.8812, 0.365, 0.7077), (0.8812, 0.365, 0.4352), (0.9355, 0.1861, 0.7077), (0.9355, 0.1861, 0.4352), (0.9538, 8.672e-08, 0.7077), (0.9538, 8.672e-08, 0.4352), (0.9355, -0.1861, 0.7077), (0.9355, -0.1861, 0.4352), (0.8812, -0.365, 0.7077), (0.8812, -0.365, 0.4352), (0.7931, -0.5299, 0.7077), (0.7931, -0.5299, 0.4352), (0.6744, -0.6744, 0.7077), (0.6744, -0.6744, 0.4352), (0.5299, -0.7931, 0.7077), (0.5299, -0.7931, 0.4352), (0.365, -0.8812, 0.7077), (0.365, -0.8812, 0.4352), (0.1861, -0.9355, 0.7077), (0.1861, -0.9355, 0.4352), (-3.083e-07, -0.9538, 0.7077), (-3.083e-07, -0.9538, 0.4352), (-0.1861, -0.9355, 0.7077), (-0.1861, -0.9355, 0.4352), (-0.365, -0.8812, 0.7077), (-0.365, -0.8812, 0.4352), (-0.5299, -0.7931, 0.7077), (-0.5299, -0.7931, 0.4352), (-0.6744, -0.6744, 0.7077), (-0.6744, -0.6744, 0.4352), (-0.7931, -0.5299, 0.7077), (-0.7931, -0.5299, 0.4352), (-0.8812, -0.365, 0.7077), (-0.8812, -0.365, 0.4352), (-0.9355, -0.1861, 0.7077), (-0.9355, -0.1861, 0.4352), (-0.9538, 9.357e-07, 0.7077), (-0.9538, 9.357e-07, 0.4352), (-0.9355, 0.1861, 0.7077), (-0.9355, 0.1861, 0.4352), (-0.8812, 0.365, 0.7077), (-0.8812, 0.365, 0.4352), (-0.7931, 0.5299, 0.7077), (-0.7931, 0.5299, 0.4352), (-0.6744, 0.6744, 0.7077), (-0.6744, 0.6744, 0.4352), (-0.5299, 0.7931, 0.7077), (-0.5299, 0.7931, 0.4352), (-0.365, 0.8812, 0.7077), (-0.365, 0.8812, 0.4352), (-0.1861, 0.9355, 0.7077), (-0.1861, 0.9355, 0.4352)], [], [(613, 1, 3, 614), (614, 3, 5, 620), (620, 5, 7, 626), (626, 7, 9, 632), (632, 9, 11, 638), (638, 11, 13, 644), (644, 13, 15, 650), (650, 15, 17, 656), (656, 17, 19, 662), (662, 19, 21, 668), (668, 21, 23, 674), (674, 23, 25, 680), (680, 25, 27, 686), (686, 27, 29, 692), (692, 29, 31, 698), (698, 31, 33, 704), (704, 33, 35, 710), (710, 35, 37, 716), (716, 37, 39, 722), (722, 39, 41, 728), (728, 41, 43, 734), (734, 43, 45, 740), (740, 45, 47, 746), (746, 47, 49, 752), (752, 49, 51, 758), (758, 51, 53, 764), (764, 53, 55, 770), (770, 55, 57, 776), (776, 57, 59, 782), (782, 59, 61, 788), (794, 63, 1, 613), (788, 61, 63, 794), (9, 7, 67, 68), (27, 25, 76, 77), (45, 43, 85, 86), (63, 61, 94, 95), (19, 17, 72, 73), (37, 35, 81, 82), (55, 53, 90, 91), (11, 9, 68, 69), (29, 27, 77, 78), (47, 45, 86, 87), (3, 1, 64, 65), (1, 63, 95, 64), (21, 19, 73, 74), (39, 37, 82, 83), (57, 55, 91, 92), (13, 11, 69, 70), (31, 29, 78, 79), (49, 47, 87, 88), (5, 3, 65, 66), (23, 21, 74, 75), (41, 39, 83, 84), (59, 57, 92, 93), (15, 13, 70, 71), (33, 31, 79, 80), (51, 49, 88, 89), (7, 5, 66, 67), (25, 23, 75, 76), (43, 41, 84, 85), (61, 59, 93, 94), (17, 15, 71, 72), (35, 33, 80, 81), (53, 51, 89, 90), (87, 86, 118, 119), (74, 73, 105, 106), (88, 87, 119, 120), (75, 74, 106, 107), (89, 88, 120, 121), (76, 75, 107, 108), (90, 89, 121, 122), (77, 76, 108, 109), (91, 90, 122, 123), (78, 77, 109, 110), (65, 64, 96, 97), (92, 91, 123, 124), (79, 78, 110, 111), (66, 65, 97, 98), (93, 92, 124, 125), (80, 79, 111, 112), (67, 66, 98, 99), (94, 93, 125, 126), (81, 80, 112, 113), (68, 67, 99, 100), (95, 94, 126, 127), (82, 81, 113, 114), (69, 68, 100, 101), (64, 95, 127, 96), (83, 82, 114, 115), (70, 69, 101, 102), (84, 83, 115, 116), (71, 70, 102, 103), (85, 84, 116, 117), (72, 71, 103, 104), (86, 85, 117, 118), (73, 72, 104, 105), (122, 121, 153, 154), (109, 108, 140, 141), (123, 122, 154, 155), (110, 109, 141, 142), (97, 96, 128, 129), (124, 123, 155, 156), (111, 110, 142, 143), (98, 97, 129, 130), (125, 124, 156, 157), (112, 111, 143, 144), (99, 98, 130, 131), (126, 125, 157, 158), (113, 112, 144, 145), (100, 99, 131, 132), (127, 126, 158, 159), (114, 113, 145, 146), (101, 100, 132, 133), (96, 127, 159, 128), (115, 114, 146, 147), (102, 101, 133, 134), (116, 115, 147, 148), (103, 102, 134, 135), (117, 116, 148, 149), (104, 103, 135, 136), (118, 117, 149, 150), (105, 104, 136, 137), (119, 118, 150, 151), (106, 105, 137, 138), (120, 119, 151, 152), (107, 106, 138, 139), (121, 120, 152, 153), (108, 107, 139, 140), (130, 129, 161, 162), (157, 156, 188, 189), (144, 143, 175, 176), (131, 130, 162, 163), (158, 157, 189, 190), (145, 144, 176, 177), (132, 131, 163, 164), (159, 158, 190, 191), (146, 145, 177, 178), (133, 132, 164, 165), (128, 159, 191, 160), (147, 146, 178, 179), (134, 133, 165, 166), (148, 147, 179, 180), (135, 134, 166, 167), (149, 148, 180, 181), (136, 135, 167, 168), (150, 149, 181, 182), (137, 136, 168, 169), (151, 150, 182, 183), (138, 137, 169, 170), (152, 151, 183, 184), (139, 138, 170, 171), (153, 152, 184, 185), (140, 139, 171, 172), (154, 153, 185, 186), (141, 140, 172, 173), (155, 154, 186, 187), (142, 141, 173, 174), (129, 128, 160, 161), (156, 155, 187, 188), (143, 142, 174, 175), (165, 164, 196, 197), (160, 191, 223, 192), (179, 178, 210, 211), (166, 165, 197, 198), (180, 179, 211, 212), (167, 166, 198, 199), (181, 180, 212, 213), (168, 167, 199, 200), (182, 181, 213, 214), (169, 168, 200, 201), (183, 182, 214, 215), (170, 169, 201, 202), (184, 183, 215, 216), (171, 170, 202, 203), (185, 184, 216, 217), (172, 171, 203, 204), (186, 185, 217, 218), (173, 172, 204, 205), (187, 186, 218, 219), (174, 173, 205, 206), (161, 160, 192, 193), (188, 187, 219, 220), (175, 174, 206, 207), (162, 161, 193, 194), (189, 188, 220, 221), (176, 175, 207, 208), (163, 162, 194, 195), (190, 189, 221, 222), (177, 176, 208, 209), (164, 163, 195, 196), (191, 190, 222, 223), (178, 177, 209, 210), (200, 199, 231, 232), (214, 213, 245, 246), (201, 200, 232, 233), (215, 214, 246, 247), (202, 201, 233, 234), (216, 215, 247, 248), (203, 202, 234, 235), (217, 216, 248, 249), (204, 203, 235, 236), (218, 217, 249, 250), (205, 204, 236, 237), (219, 218, 250, 251), (206, 205, 237, 238), (193, 192, 224, 225), (220, 219, 251, 252), (207, 206, 238, 239), (194, 193, 225, 226), (221, 220, 252, 253), (208, 207, 239, 240), (195, 194, 226, 227), (222, 221, 253, 254), (209, 208, 240, 241), (196, 195, 227, 228), (223, 222, 254, 255), (210, 209, 241, 242), (197, 196, 228, 229), (192, 223, 255, 224), (211, 210, 242, 243), (198, 197, 229, 230), (212, 211, 243, 244), (199, 198, 230, 231), (213, 212, 244, 245), (235, 234, 266, 267), (249, 248, 280, 281), (236, 235, 267, 268), (250, 249, 281, 282), (237, 236, 268, 269), (251, 250, 282, 283), (238, 237, 269, 270), (225, 224, 256, 257), (252, 251, 283, 284), (239, 238, 270, 271), (226, 225, 257, 258), (253, 252, 284, 285), (240, 239, 271, 272), (227, 226, 258, 259), (254, 253, 285, 286), (241, 240, 272, 273), (228, 227, 259, 260), (255, 254, 286, 287), (242, 241, 273, 274), (229, 228, 260, 261), (224, 255, 287, 256), (243, 242, 274, 275), (230, 229, 261, 262), (244, 243, 275, 276), (231, 230, 262, 263), (245, 244, 276, 277), (232, 231, 263, 264), (246, 245, 277, 278), (233, 232, 264, 265), (247, 246, 278, 279), (234, 233, 265, 266), (248, 247, 279, 280), (579, 576, 301, 302), (580, 577, 288, 289), (581, 578, 315, 316), (582, 579, 302, 303), (583, 580, 289, 290), (584, 581, 316, 317), (585, 582, 303, 304), (586, 583, 290, 291), (587, 584, 317, 318), (588, 585, 304, 305), (589, 586, 291, 292), (590, 587, 318, 319), (591, 588, 305, 306), (592, 589, 292, 293), (577, 590, 319, 288), (593, 591, 306, 307), (594, 592, 293, 294), (595, 593, 307, 308), (596, 594, 294, 295), (597, 595, 308, 309), (598, 596, 295, 296), (599, 597, 309, 310), (600, 598, 296, 297), (601, 599, 310, 311), (602, 600, 297, 298), (603, 601, 311, 312), (604, 602, 298, 299), (605, 603, 312, 313), (606, 604, 299, 300), (607, 605, 313, 314), (576, 606, 300, 301), (578, 607, 314, 315), (305, 304, 336, 337), (292, 291, 323, 324), (319, 318, 350, 351), (306, 305, 337, 338), (293, 292, 324, 325), (288, 319, 351, 320), (307, 306, 338, 339), (294, 293, 325, 326), (308, 307, 339, 340), (295, 294, 326, 327), (309, 308, 340, 341), (296, 295, 327, 328), (310, 309, 341, 342), (297, 296, 328, 329), (311, 310, 342, 343), (298, 297, 329, 330), (312, 311, 343, 344), (299, 298, 330, 331), (313, 312, 344, 345), (300, 299, 331, 332), (314, 313, 345, 346), (301, 300, 332, 333), (315, 314, 346, 347), (302, 301, 333, 334), (289, 288, 320, 321), (316, 315, 347, 348), (303, 302, 334, 335), (290, 289, 321, 322), (317, 316, 348, 349), (304, 303, 335, 336), (291, 290, 322, 323), (318, 317, 349, 350), (340, 339, 371, 372), (327, 326, 358, 359), (341, 340, 372, 373), (328, 327, 359, 360), (342, 341, 373, 374), (329, 328, 360, 361), (343, 342, 374, 375), (330, 329, 361, 362), (344, 343, 375, 376), (331, 330, 362, 363), (345, 344, 376, 377), (332, 331, 363, 364), (346, 345, 377, 378), (333, 332, 364, 365), (347, 346, 378, 379), (334, 333, 365, 366), (321, 320, 352, 353), (348, 347, 379, 380), (335, 334, 366, 367), (322, 321, 353, 354), (349, 348, 380, 381), (336, 335, 367, 368), (323, 322, 354, 355), (350, 349, 381, 382), (337, 336, 368, 369), (324, 323, 355, 356), (351, 350, 382, 383), (338, 337, 369, 370), (325, 324, 356, 357), (320, 351, 383, 352), (339, 338, 370, 371), (326, 325, 357, 358), (375, 374, 406, 407), (362, 361, 393, 394), (376, 375, 407, 408), (363, 362, 394, 395), (377, 376, 408, 409), (364, 363, 395, 396), (378, 377, 409, 410), (365, 364, 396, 397), (379, 378, 410, 411), (366, 365, 397, 398), (353, 352, 384, 385), (380, 379, 411, 412), (367, 366, 398, 399), (354, 353, 385, 386), (381, 380, 412, 413), (368, 367, 399, 400), (355, 354, 386, 387), (382, 381, 413, 414), (369, 368, 400, 401), (356, 355, 387, 388), (383, 382, 414, 415), (370, 369, 401, 402), (357, 356, 388, 389), (352, 383, 415, 384), (371, 370, 402, 403), (358, 357, 389, 390), (372, 371, 403, 404), (359, 358, 390, 391), (373, 372, 404, 405), (360, 359, 391, 392), (374, 373, 405, 406), (361, 360, 392, 393), (410, 409, 441, 442), (397, 396, 428, 429), (411, 410, 442, 443), (398, 397, 429, 430), (385, 384, 416, 417), (412, 411, 443, 444), (399, 398, 430, 431), (386, 385, 417, 418), (413, 412, 444, 445), (400, 399, 431, 432), (387, 386, 418, 419), (414, 413, 445, 446), (401, 400, 432, 433), (388, 387, 419, 420), (415, 414, 446, 447), (402, 401, 433, 434), (389, 388, 420, 421), (384, 415, 447, 416), (403, 402, 434, 435), (390, 389, 421, 422), (404, 403, 435, 436), (391, 390, 422, 423), (405, 404, 436, 437), (392, 391, 423, 424), (406, 405, 437, 438), (393, 392, 424, 425), (407, 406, 438, 439), (394, 393, 425, 426), (408, 407, 439, 440), (395, 394, 426, 427), (409, 408, 440, 441), (396, 395, 427, 428), (418, 417, 449, 450), (445, 444, 476, 477), (432, 431, 463, 464), (419, 418, 450, 451), (446, 445, 477, 478), (433, 432, 464, 465), (420, 419, 451, 452), (447, 446, 478, 479), (434, 433, 465, 466), (421, 420, 452, 453), (416, 447, 479, 448), (435, 434, 466, 467), (422, 421, 453, 454), (436, 435, 467, 468), (423, 422, 454, 455), (437, 436, 468, 469), (424, 423, 455, 456), (438, 437, 469, 470), (425, 424, 456, 457), (439, 438, 470, 471), (426, 425, 457, 458), (440, 439, 471, 472), (427, 426, 458, 459), (441, 440, 472, 473), (428, 427, 459, 460), (442, 441, 473, 474), (429, 428, 460, 461), (443, 442, 474, 475), (430, 429, 461, 462), (417, 416, 448, 449), (444, 443, 475, 476), (431, 430, 462, 463), (453, 452, 484, 485), (448, 479, 511, 480), (467, 466, 498, 499), (454, 453, 485, 486), (468, 467, 499, 500), (455, 454, 486, 487), (469, 468, 500, 501), (456, 455, 487, 488), (470, 469, 501, 502), (457, 456, 488, 489), (471, 470, 502, 503), (458, 457, 489, 490), (472, 471, 503, 504), (459, 458, 490, 491), (473, 472, 504, 505), (460, 459, 491, 492), (474, 473, 505, 506), (461, 460, 492, 493), (475, 474, 506, 507), (462, 461, 493, 494), (449, 448, 480, 481), (476, 475, 507, 508), (463, 462, 494, 495), (450, 449, 481, 482), (477, 476, 508, 509), (464, 463, 495, 496), (451, 450, 482, 483), (478, 477, 509, 510), (465, 464, 496, 497), (452, 451, 483, 484), (479, 478, 510, 511), (466, 465, 497, 498), (506, 505, 518, 517), (492, 491, 532, 531), (505, 504, 519, 518), (491, 490, 533, 532), (504, 503, 520, 519), (490, 489, 534, 533), (503, 502, 521, 520), (489, 488, 535, 534), (502, 501, 522, 521), (488, 487, 536, 535), (501, 500, 523, 522), (487, 486, 537, 536), (500, 499, 524, 523), (486, 485, 538, 537), (499, 498, 525, 524), (480, 511, 512, 543), (485, 484, 539, 538), (498, 497, 526, 525), (511, 510, 513, 512), (484, 483, 540, 539), (497, 496, 527, 526), (510, 509, 514, 513), (483, 482, 541, 540), (496, 495, 528, 527), (509, 508, 515, 514), (482, 481, 542, 541), (495, 494, 529, 528), (508, 507, 516, 515), (481, 480, 543, 542), (494, 493, 530, 529), (507, 506, 517, 516), (493, 492, 531, 530), (283, 282, 575, 549), (269, 268, 574, 545), (282, 281, 573, 575), (268, 267, 572, 574), (281, 280, 571, 573), (267, 266, 570, 572), (280, 279, 569, 571), (266, 265, 568, 570), (279, 278, 567, 569), (265, 264, 566, 568), (278, 277, 565, 567), (264, 263, 564, 566), (277, 276, 563, 565), (263, 262, 562, 564), (276, 275, 561, 563), (262, 261, 560, 562), (275, 274, 559, 561), (256, 287, 558, 547), (261, 260, 557, 560), (274, 273, 556, 559), (287, 286, 555, 558), (260, 259, 554, 557), (273, 272, 553, 556), (286, 285, 552, 555), (259, 258, 551, 554), (272, 271, 550, 553), (285, 284, 548, 552), (258, 257, 546, 551), (271, 270, 544, 550), (284, 283, 549, 548), (257, 256, 547, 546), (270, 269, 545, 544), (549, 575, 607, 578), (575, 573, 605, 607), (572, 570, 602, 604), (570, 568, 600, 602), (569, 567, 599, 601), (567, 565, 597, 599), (564, 562, 594, 596), (562, 560, 592, 594), (561, 559, 591, 593), (559, 556, 588, 591), (558, 555, 587, 590), (555, 552, 584, 587), (554, 551, 583, 586), (551, 546, 580, 583), (550, 544, 579, 582), (544, 545, 576, 579), (543, 512, 513, 514, 515, 516, 517, 518, 519, 520, 521, 522, 523, 524, 525, 526, 527, 528, 529, 530, 531, 532, 533, 534, 535, 536, 537, 538, 539, 540, 541, 542), (60, 793, 799, 62), (611, 616, 932, 931), (792, 791, 797, 798), (719, 713, 997, 1001), (790, 789, 795, 796), (662, 668, 820, 818), (62, 799, 608, 0), (900, 902, 1094, 1092), (798, 797, 610, 609), (617, 610, 930, 933), (796, 795, 612, 611), (747, 741, 845, 847), (58, 787, 793, 60), (714, 720, 1002, 998), (786, 785, 791, 792), (903, 901, 1093, 1095), (784, 783, 789, 790), (669, 663, 819, 821), (56, 781, 787, 58), (766, 772, 1036, 1032), (780, 779, 785, 786), (609, 618, 934, 929), (778, 777, 783, 784), (788, 794, 862, 860), (54, 775, 781, 56), (721, 715, 999, 1003), (774, 773, 779, 780), (664, 670, 968, 964), (772, 771, 777, 778), (716, 722, 838, 836), (52, 769, 775, 54), (902, 904, 1096, 1094), (768, 767, 773, 774), (773, 767, 1033, 1037), (766, 765, 771, 772), (795, 789, 861, 863), (50, 763, 769, 52), (619, 608, 928, 935), (762, 761, 767, 768), (671, 665, 965, 969), (760, 759, 765, 766), (638, 644, 812, 810), (48, 757, 763, 50), (905, 903, 1095, 1097), (756, 755, 761, 762), (768, 774, 1038, 1034), (754, 753, 759, 760), (723, 717, 837, 839), (46, 751, 757, 48), (666, 672, 970, 966), (750, 749, 755, 756), (904, 906, 1098, 1096), (748, 747, 753, 754), (770, 776, 856, 854), (44, 745, 751, 46), (775, 769, 1035, 1039), (744, 743, 749, 750), (718, 724, 1004, 1000), (742, 741, 747, 748), (645, 639, 811, 813), (42, 739, 745, 44), (673, 667, 967, 971), (738, 737, 743, 744), (907, 905, 1097, 1099), (736, 735, 741, 742), (692, 698, 830, 828), (40, 733, 739, 42), (616, 622, 936, 932), (732, 731, 737, 738), (725, 719, 1001, 1005), (730, 729, 735, 736), (777, 771, 855, 857), (38, 727, 733, 40), (906, 908, 1100, 1098), (726, 725, 731, 732), (623, 617, 933, 937), (724, 723, 729, 730), (614, 620, 804, 802), (36, 721, 727, 38), (720, 726, 1006, 1002), (720, 719, 725, 726), (909, 907, 1099, 1101), (718, 717, 723, 724), (699, 693, 829, 831), (34, 715, 721, 36), (772, 778, 1040, 1036), (714, 713, 719, 720), (618, 624, 938, 934), (712, 711, 717, 718), (746, 752, 848, 846), (32, 709, 715, 34), (727, 721, 1003, 1007), (708, 707, 713, 714), (670, 676, 972, 968), (706, 705, 711, 712), (621, 615, 803, 805), (30, 703, 709, 32), (908, 910, 1102, 1100), (702, 701, 707, 708), (779, 773, 1037, 1041), (700, 699, 705, 706), (668, 674, 822, 820), (28, 697, 703, 30), (625, 619, 935, 939), (696, 695, 701, 702), (677, 671, 969, 973), (694, 693, 699, 700), (753, 747, 847, 849), (26, 691, 697, 28), (911, 909, 1101, 1103), (690, 689, 695, 696), (774, 780, 1042, 1038), (688, 687, 693, 694), (675, 669, 821, 823), (24, 685, 691, 26), (672, 678, 974, 970), (684, 683, 689, 690), (910, 912, 1104, 1102), (682, 681, 687, 688), (722, 728, 840, 838), (22, 679, 685, 24), (781, 775, 1039, 1043), (678, 677, 683, 684), (724, 730, 1008, 1004), (676, 675, 681, 682), (644, 650, 814, 812), (20, 673, 679, 22), (679, 673, 971, 975), (672, 671, 677, 678), (913, 911, 1103, 1105), (670, 669, 675, 676), (729, 723, 839, 841), (18, 667, 673, 20), (622, 628, 940, 936), (666, 665, 671, 672), (731, 725, 1005, 1009), (664, 663, 669, 670), (651, 645, 813, 815), (16, 661, 667, 18), (912, 914, 1106, 1104), (660, 659, 665, 666), (629, 623, 937, 941), (658, 657, 663, 664), (776, 782, 858, 856), (14, 655, 661, 16), (726, 732, 1010, 1006), (654, 653, 659, 660), (915, 913, 1105, 1107), (652, 651, 657, 658), (698, 704, 832, 830), (12, 649, 655, 14), (778, 784, 1044, 1040), (648, 647, 653, 654), (624, 630, 942, 938), (646, 645, 651, 652), (783, 777, 857, 859), (10, 643, 649, 12), (733, 727, 1007, 1011), (642, 641, 647, 648), (676, 682, 976, 972), (640, 639, 645, 646), (620, 626, 806, 804), (8, 637, 643, 10), (914, 916, 1108, 1106), (636, 635, 641, 642), (785, 779, 1041, 1045), (634, 633, 639, 640), (705, 699, 831, 833), (6, 631, 637, 8), (631, 625, 939, 943), (630, 629, 635, 636), (683, 677, 973, 977), (628, 627, 633, 634), (752, 758, 850, 848), (4, 625, 631, 6), (917, 915, 1107, 1109), (624, 623, 629, 630), (780, 786, 1046, 1042), (622, 621, 627, 628), (627, 621, 805, 807), (2, 619, 625, 4), (865, 866, 1058, 1057), (618, 617, 623, 624), (678, 684, 978, 974), (616, 615, 621, 622), (674, 680, 824, 822), (0, 608, 619, 2), (916, 918, 1110, 1108), (609, 610, 617, 618), (787, 781, 1043, 1047), (611, 612, 615, 616), (759, 753, 849, 851), (818, 820, 884, 882), (847, 845, 909, 911), (819, 817, 881, 883), (821, 819, 883, 885), (846, 848, 912, 910), (820, 822, 886, 884), (849, 847, 911, 913), (823, 821, 885, 887), (848, 850, 914, 912), (822, 824, 888, 886), (851, 849, 913, 915), (825, 823, 887, 889), (850, 852, 916, 914), (824, 826, 890, 888), (853, 851, 915, 917), (827, 825, 889, 891), (852, 854, 918, 916), (826, 828, 892, 890), (855, 853, 917, 919), (829, 827, 891, 893), (854, 856, 920, 918), (828, 830, 894, 892), (801, 802, 866, 865), (857, 855, 919, 921), (831, 829, 893, 895), (803, 800, 864, 867), (856, 858, 922, 920), (830, 832, 896, 894), (802, 804, 868, 866), (859, 857, 921, 923), (833, 831, 895, 897), (805, 803, 867, 869), (615, 612, 800, 803), (740, 746, 846, 844), (693, 687, 827, 829), (613, 614, 802, 801), (771, 765, 853, 855), (686, 692, 828, 826), (639, 633, 809, 811), (764, 770, 854, 852), (717, 711, 835, 837), (632, 638, 810, 808), (612, 795, 863, 800), (710, 716, 836, 834), (663, 657, 817, 819), (794, 613, 801, 862), (741, 735, 843, 845), (656, 662, 818, 816), (734, 740, 844, 842), (687, 681, 825, 827), (765, 759, 851, 853), (680, 686, 826, 824), (633, 627, 807, 809), (758, 764, 852, 850), (711, 705, 833, 835), (626, 632, 808, 806), (789, 783, 859, 861), (704, 710, 834, 832), (782, 788, 860, 858), (657, 651, 815, 817), (735, 729, 841, 843), (650, 656, 816, 814), (728, 734, 842, 840), (681, 675, 823, 825), (867, 864, 1056, 1059), (730, 736, 1012, 1008), (685, 679, 975, 979), (919, 917, 1109, 1111), (628, 634, 944, 940), (866, 868, 1060, 1058), (737, 731, 1009, 1013), (918, 920, 1112, 1110), (635, 629, 941, 945), (869, 867, 1059, 1061), (732, 738, 1014, 1010), (921, 919, 1111, 1113), (784, 790, 1048, 1044), (630, 636, 946, 942), (868, 870, 1062, 1060), (739, 733, 1011, 1015), (682, 688, 980, 976), (920, 922, 1114, 1112), (791, 785, 1045, 1049), (637, 631, 943, 947), (871, 869, 1061, 1063), (689, 683, 977, 981), (923, 921, 1113, 1115), (786, 792, 1050, 1046), (870, 872, 1064, 1062), (684, 690, 982, 978), (922, 924, 1116, 1114), (793, 787, 1047, 1051), (873, 871, 1063, 1065), (736, 742, 1016, 1012), (691, 685, 979, 983), (925, 923, 1115, 1117), (816, 818, 882, 880), (844, 846, 910, 908), (817, 815, 879, 881), (845, 843, 907, 909), (814, 816, 880, 878), (842, 844, 908, 906), (843, 841, 905, 907), (815, 813, 877, 879), (812, 814, 878, 876), (840, 842, 906, 904), (813, 811, 875, 877), (841, 839, 903, 905), (810, 812, 876, 874), (838, 840, 904, 902), (811, 809, 873, 875), (839, 837, 901, 903), (863, 861, 925, 927), (808, 810, 874, 872), (836, 838, 902, 900), (860, 862, 926, 924), (809, 807, 871, 873), (837, 835, 899, 901), (800, 863, 927, 864), (806, 808, 872, 870), (834, 836, 900, 898), (862, 801, 865, 926), (807, 805, 869, 871), (835, 833, 897, 899), (861, 859, 923, 925), (804, 806, 870, 868), (832, 834, 898, 896), (858, 860, 924, 922), (1036, 1040, 1232, 1228), (1106, 1108, 1300, 1298), (989, 985, 1177, 1181), (934, 938, 1130, 1126), (1041, 1037, 1229, 1233), (1109, 1107, 1299, 1301), (986, 990, 1182, 1178), (1057, 1058, 1250, 1249), (939, 935, 1127, 1131), (1038, 1042, 1234, 1230), (1108, 1110, 1302, 1300), (991, 987, 1179, 1183), (1059, 1056, 1248, 1251), (936, 940, 1132, 1128), (1043, 1039, 1231, 1235), (1111, 1109, 1301, 1303), (988, 992, 1184, 1180), (1058, 1060, 1252, 1250), (941, 937, 1129, 1133), (1040, 1044, 1236, 1232), (1110, 1112, 1304, 1302), (993, 989, 1181, 1185), (1061, 1059, 1251, 1253), (938, 942, 1134, 1130), (1045, 1041, 1233, 1237), (1113, 1111, 1303, 1305), (990, 994, 1186, 1182), (1060, 1062, 1254, 1252), (943, 939, 1131, 1135), (1042, 1046, 1238, 1234), (1112, 1114, 1306, 1304), (995, 991, 1183, 1187), (1063, 1061, 1253, 1255), (940, 944, 1136, 1132), (1047, 1043, 1235, 1239), (1115, 1113, 1305, 1307), (992, 996, 1188, 1184), (1062, 1064, 1256, 1254), (945, 941, 1133, 1137), (1044, 1048, 1240, 1236), (1114, 1116, 1308, 1306), (997, 993, 1185, 1189), (1065, 1063, 1255, 1257), (942, 946, 1138, 1134), (1049, 1045, 1237, 1241), (1117, 1115, 1307, 1309), (994, 998, 1190, 1186), (1064, 1066, 1258, 1256), (947, 943, 1135, 1139), (1046, 1050, 1242, 1238), (1118, 1057, 1249, 1310), (999, 995, 1187, 1191), (1067, 1065, 1257, 1259), (944, 948, 1140, 1136), (1051, 1047, 1239, 1243), (1056, 1119, 1311, 1248), (996, 1000, 1192, 1188), (1066, 1068, 1260, 1258), (949, 945, 1137, 1141), (1052, 931, 1123, 1244), (1116, 1118, 1310, 1308), (1001, 997, 1189, 1193), (1069, 1067, 1259, 1261), (946, 950, 1142, 1138), (930, 1053, 1245, 1122), (1119, 1117, 1309, 1311), (998, 1002, 1194, 1190), (1068, 1070, 1262, 1260), (951, 947, 1139, 1143), (1054, 929, 1121, 1246), (1003, 999, 1191, 1195), (1071, 1069, 1261, 1263), (948, 952, 1144, 1140), (928, 1055, 1247, 1120), (1000, 1004, 1196, 1192), (1070, 1072, 1264, 1262), (953, 949, 1141, 1145), (1048, 1052, 1244, 1240), (1005, 1001, 1193, 1197), (1073, 1071, 1263, 1265), (950, 954, 1146, 1142), (1053, 1049, 1241, 1245), (1002, 1006, 1198, 1194), (1072, 1074, 1266, 1264), (955, 951, 1143, 1147), (1050, 1054, 1246, 1242), (1007, 1003, 1195, 1199), (1075, 1073, 1265, 1267), (952, 956, 1148, 1144), (1055, 1051, 1243, 1247), (1004, 1008, 1200, 1196), (1074, 1076, 1268, 1266), (957, 953, 1145, 1149), (1009, 1005, 1197, 1201), (1077, 1075, 1267, 1269), (954, 958, 1150, 1146), (901, 899, 1091, 1093), (667, 661, 963, 967), (712, 718, 1000, 996), (769, 763, 1031, 1035), (898, 900, 1092, 1090), (660, 666, 966, 962), (762, 768, 1034, 1030), (899, 897, 1089, 1091), (665, 659, 961, 965), (767, 761, 1029, 1033), (896, 898, 1090, 1088), (658, 664, 964, 960), (715, 709, 995, 999), (760, 766, 1032, 1028), (897, 895, 1087, 1089), (708, 714, 998, 994), (894, 896, 1088, 1086), (713, 707, 993, 997), (895, 893, 1085, 1087), (661, 655, 959, 963), (706, 712, 996, 992), (763, 757, 1027, 1031), (892, 894, 1086, 1084), (654, 660, 962, 958), (756, 762, 1030, 1026), (893, 891, 1083, 1085), (659, 653, 957, 961), (761, 755, 1025, 1029), (890, 892, 1084, 1082), (652, 658, 960, 956), (709, 703, 991, 995), (754, 760, 1028, 1024), (891, 889, 1081, 1083), (702, 708, 994, 990), (888, 890, 1082, 1080), (707, 701, 989, 993), (889, 887, 1079, 1081), (655, 649, 955, 959), (700, 706, 992, 988), (757, 751, 1023, 1027), (886, 888, 1080, 1078), (648, 654, 958, 954), (750, 756, 1026, 1022), (887, 885, 1077, 1079), (653, 647, 953, 957), (755, 749, 1021, 1025), (884, 886, 1078, 1076), (646, 652, 956, 952), (703, 697, 987, 991), (748, 754, 1024, 1020), (885, 883, 1075, 1077), (799, 793, 1051, 1055), (696, 702, 990, 986), (882, 884, 1076, 1074), (792, 798, 1054, 1050), (701, 695, 985, 989), (883, 881, 1073, 1075), (649, 643, 951, 955), (797, 791, 1049, 1053), (694, 700, 988, 984), (751, 745, 1019, 1023), (880, 882, 1074, 1072), (642, 648, 954, 950), (790, 796, 1052, 1048), (744, 750, 1022, 1018), (881, 879, 1071, 1073), (647, 641, 949, 953), (749, 743, 1017, 1021), (878, 880, 1072, 1070), (640, 646, 952, 948), (697, 691, 983, 987), (742, 748, 1020, 1016), (879, 877, 1069, 1071), (608, 799, 1055, 928), (690, 696, 986, 982), (876, 878, 1070, 1068), (798, 609, 929, 1054), (927, 925, 1117, 1119), (695, 689, 981, 985), (877, 875, 1067, 1069), (643, 637, 947, 951), (610, 797, 1053, 930), (924, 926, 1118, 1116), (688, 694, 984, 980), (745, 739, 1015, 1019), (874, 876, 1068, 1066), (636, 642, 950, 946), (796, 611, 931, 1052), (864, 927, 1119, 1056), (738, 744, 1018, 1014), (875, 873, 1065, 1067), (641, 635, 945, 949), (926, 865, 1057, 1118), (743, 737, 1013, 1017), (872, 874, 1066, 1064), (634, 640, 948, 944), (1140, 1144, 1336, 1332), (1120, 1247, 1439, 1312), (1192, 1196, 1388, 1384), (1262, 1264, 1456, 1454), (1145, 1141, 1333, 1337), (1240, 1244, 1436, 1432), (1197, 1193, 1385, 1389), (1265, 1263, 1455, 1457), (1142, 1146, 1338, 1334), (1245, 1241, 1433, 1437), (1194, 1198, 1390, 1386), (1264, 1266, 1458, 1456), (1147, 1143, 1335, 1339), (1242, 1246, 1438, 1434), (1199, 1195, 1387, 1391), (1267, 1265, 1457, 1459), (1144, 1148, 1340, 1336), (1247, 1243, 1435, 1439), (1196, 1200, 1392, 1388), (1266, 1268, 1460, 1458), (1149, 1145, 1337, 1341), (1201, 1197, 1389, 1393), (1269, 1267, 1459, 1461), (1146, 1150, 1342, 1338), (1198, 1202, 1394, 1390), (1268, 1270, 1462, 1460), (1151, 1147, 1339, 1343), (1203, 1199, 1391, 1395), (1271, 1269, 1461, 1463), (1148, 1152, 1344, 1340), (1200, 1204, 1396, 1392), (1270, 1272, 1464, 1462), (1153, 1149, 1341, 1345), (1205, 1201, 1393, 1397), (1273, 1271, 1463, 1465), (1150, 1154, 1346, 1342), (1202, 1206, 1398, 1394), (1272, 1274, 1466, 1464), (1155, 1151, 1343, 1347), (1207, 1203, 1395, 1399), (1275, 1273, 1465, 1467), (1152, 1156, 1348, 1344), (1204, 1208, 1400, 1396), (1274, 1276, 1468, 1466), (1157, 1153, 1345, 1349), (1209, 1205, 1397, 1401), (1277, 1275, 1467, 1469), (1154, 1158, 1350, 1346), (1206, 1210, 1402, 1398), (1276, 1278, 1470, 1468), (1159, 1155, 1347, 1351), (1211, 1207, 1399, 1403), (1279, 1277, 1469, 1471), (1156, 1160, 1352, 1348), (1208, 1212, 1404, 1400), (1278, 1280, 1472, 1470), (1161, 1157, 1349, 1353), (1213, 1209, 1401, 1405), (1281, 1279, 1471, 1473), (1158, 1162, 1354, 1350), (1210, 1214, 1406, 1402), (1280, 1282, 1474, 1472), (1163, 1159, 1351, 1355), (1215, 1211, 1403, 1407), (1283, 1281, 1473, 1475), (1160, 1164, 1356, 1352), (1212, 1216, 1408, 1404), (1282, 1284, 1476, 1474), (1165, 1161, 1353, 1357), (1217, 1213, 1405, 1409), (1285, 1283, 1475, 1477), (1162, 1166, 1358, 1354), (1214, 1218, 1410, 1406), (1284, 1286, 1478, 1476), (1167, 1163, 1355, 1359), (1219, 1215, 1407, 1411), (1287, 1285, 1477, 1479), (1164, 1168, 1360, 1356), (1216, 1220, 1412, 1408), (1286, 1288, 1480, 1478), (1169, 1165, 1357, 1361), (1221, 1217, 1409, 1413), (1289, 1287, 1479, 1481), (1166, 1170, 1362, 1358), (1218, 1222, 1414, 1410), (1288, 1290, 1482, 1480), (1171, 1167, 1359, 1363), (1223, 1219, 1411, 1415), (1291, 1289, 1481, 1483), (1168, 1172, 1364, 1360), (1220, 1224, 1416, 1412), (1290, 1292, 1484, 1482), (1173, 1169, 1361, 1365), (1225, 1221, 1413, 1417), (1293, 1291, 1483, 1485), (1170, 1174, 1366, 1362), (937, 933, 1125, 1129), (984, 988, 1180, 1176), (1107, 1105, 1297, 1299), (1039, 1035, 1227, 1231), (932, 936, 1128, 1124), (987, 983, 1175, 1179), (1104, 1106, 1298, 1296), (1034, 1038, 1230, 1226), (935, 928, 1120, 1127), (982, 986, 1178, 1174), (1105, 1103, 1295, 1297), (1037, 1033, 1225, 1229), (929, 934, 1126, 1121), (985, 981, 1173, 1177), (1102, 1104, 1296, 1294), (1032, 1036, 1228, 1224), (933, 930, 1122, 1125), (980, 984, 1176, 1172), (1103, 1101, 1293, 1295), (1035, 1031, 1223, 1227), (931, 932, 1124, 1123), (983, 979, 1171, 1175), (1100, 1102, 1294, 1292), (1030, 1034, 1226, 1222), (978, 982, 1174, 1170), (1101, 1099, 1291, 1293), (1033, 1029, 1221, 1225), (981, 977, 1169, 1173), (1098, 1100, 1292, 1290), (1028, 1032, 1224, 1220), (976, 980, 1172, 1168), (1099, 1097, 1289, 1291), (1031, 1027, 1219, 1223), (979, 975, 1167, 1171), (1096, 1098, 1290, 1288), (1026, 1030, 1222, 1218), (974, 978, 1170, 1166), (1097, 1095, 1287, 1289), (1029, 1025, 1217, 1221), (977, 973, 1165, 1169), (1094, 1096, 1288, 1286), (1024, 1028, 1220, 1216), (972, 976, 1168, 1164), (1095, 1093, 1285, 1287), (1027, 1023, 1215, 1219), (975, 971, 1163, 1167), (1092, 1094, 1286, 1284), (1022, 1026, 1218, 1214), (970, 974, 1166, 1162), (1093, 1091, 1283, 1285), (1025, 1021, 1213, 1217), (973, 969, 1161, 1165), (1090, 1092, 1284, 1282), (1020, 1024, 1216, 1212), (968, 972, 1164, 1160), (1091, 1089, 1281, 1283), (1023, 1019, 1211, 1215), (971, 967, 1159, 1163), (1088, 1090, 1282, 1280), (1018, 1022, 1214, 1210), (966, 970, 1162, 1158), (1089, 1087, 1279, 1281), (1021, 1017, 1209, 1213), (969, 965, 1157, 1161), (1086, 1088, 1280, 1278), (1016, 1020, 1212, 1208), (964, 968, 1160, 1156), (1087, 1085, 1277, 1279), (1019, 1015, 1207, 1211), (967, 963, 1155, 1159), (1084, 1086, 1278, 1276), (1014, 1018, 1210, 1206), (962, 966, 1158, 1154), (1085, 1083, 1275, 1277), (1017, 1013, 1205, 1209), (965, 961, 1153, 1157), (1082, 1084, 1276, 1274), (1012, 1016, 1208, 1204), (960, 964, 1156, 1152), (1083, 1081, 1273, 1275), (1015, 1011, 1203, 1207), (963, 959, 1151, 1155), (1080, 1082, 1274, 1272), (1010, 1014, 1206, 1202), (958, 962, 1154, 1150), (1081, 1079, 1271, 1273), (1013, 1009, 1201, 1205), (961, 957, 1149, 1153), (1078, 1080, 1272, 1270), (1008, 1012, 1204, 1200), (956, 960, 1152, 1148), (1079, 1077, 1269, 1271), (1011, 1007, 1199, 1203), (959, 955, 1147, 1151), (1076, 1078, 1270, 1268), (1006, 1010, 1202, 1198), (1435, 1434, 1438, 1439), (1433, 1432, 1436, 1437), (1439, 1438, 1313, 1312), (1437, 1436, 1315, 1314), (1431, 1430, 1434, 1435), (1429, 1428, 1432, 1433), (1427, 1426, 1430, 1431), (1425, 1424, 1428, 1429), (1423, 1422, 1426, 1427), (1421, 1420, 1424, 1425), (1419, 1418, 1422, 1423), (1417, 1416, 1420, 1421), (1415, 1414, 1418, 1419), (1413, 1412, 1416, 1417), (1411, 1410, 1414, 1415), (1409, 1408, 1412, 1413), (1407, 1406, 1410, 1411), (1405, 1404, 1408, 1409), (1403, 1402, 1406, 1407), (1401, 1400, 1404, 1405), (1399, 1398, 1402, 1403), (1397, 1396, 1400, 1401), (1395, 1394, 1398, 1399), (1393, 1392, 1396, 1397), (1391, 1390, 1394, 1395), (1389, 1388, 1392, 1393), (1387, 1386, 1390, 1391), (1385, 1384, 1388, 1389), (1383, 1382, 1386, 1387), (1381, 1380, 1384, 1385), (1379, 1378, 1382, 1383), (1377, 1376, 1380, 1381), (1375, 1374, 1378, 1379), (1373, 1372, 1376, 1377), (1371, 1370, 1374, 1375), (1369, 1368, 1372, 1373), (1367, 1366, 1370, 1371), (1365, 1364, 1368, 1369), (1363, 1362, 1366, 1367), (1361, 1360, 1364, 1365), (1359, 1358, 1362, 1363), (1357, 1356, 1360, 1361), (1355, 1354, 1358, 1359), (1353, 1352, 1356, 1357), (1351, 1350, 1354, 1355), (1349, 1348, 1352, 1353), (1347, 1346, 1350, 1351), (1345, 1344, 1348, 1349), (1343, 1342, 1346, 1347), (1341, 1340, 1344, 1345), (1339, 1338, 1342, 1343), (1337, 1336, 1340, 1341), (1335, 1334, 1338, 1339), (1333, 1332, 1336, 1337), (1331, 1330, 1334, 1335), (1329, 1328, 1332, 1333), (1327, 1326, 1330, 1331), (1325, 1324, 1328, 1329), (1323, 1322, 1326, 1327), (1321, 1320, 1324, 1325), (1319, 1318, 1322, 1323), (1317, 1316, 1320, 1321), (1312, 1313, 1318, 1319), (1314, 1315, 1316, 1317), (1501, 1500, 1502, 1503), (1503, 1502, 1441, 1440), (1499, 1498, 1500, 1501), (1497, 1496, 1498, 1499), (1495, 1494, 1496, 1497), (1493, 1492, 1494, 1495), (1491, 1490, 1492, 1493), (1489, 1488, 1490, 1491), (1487, 1486, 1488, 1489), (1485, 1484, 1486, 1487), (1483, 1482, 1484, 1485), (1481, 1480, 1482, 1483), (1479, 1478, 1480, 1481), (1477, 1476, 1478, 1479), (1475, 1474, 1476, 1477), (1473, 1472, 1474, 1475), (1471, 1470, 1472, 1473), (1469, 1468, 1470, 1471), (1467, 1466, 1468, 1469), (1465, 1464, 1466, 1467), (1463, 1462, 1464, 1465), (1461, 1460, 1462, 1463), (1459, 1458, 1460, 1461), (1457, 1456, 1458, 1459), (1455, 1454, 1456, 1457), (1453, 1452, 1454, 1455), (1451, 1450, 1452, 1453), (1449, 1448, 1450, 1451), (1447, 1446, 1448, 1449), (1445, 1444, 1446, 1447), (1443, 1442, 1444, 1445), (1440, 1441, 1442, 1443), (1263, 1261, 1453, 1455), (1195, 1191, 1383, 1387), (1246, 1121, 1313, 1438), (1143, 1139, 1331, 1335), (1260, 1262, 1454, 1452), (1190, 1194, 1386, 1382), (1311, 1309, 1501, 1503), (1122, 1245, 1437, 1314), (1138, 1142, 1334, 1330), (1261, 1259, 1451, 1453), (1193, 1189, 1381, 1385), (1308, 1310, 1502, 1500), (1244, 1123, 1315, 1436), (1141, 1137, 1329, 1333), (1258, 1260, 1452, 1450), (1188, 1192, 1384, 1380), (1248, 1311, 1503, 1440), (1243, 1239, 1431, 1435), (1136, 1140, 1332, 1328), (1259, 1257, 1449, 1451), (1191, 1187, 1379, 1383), (1310, 1249, 1441, 1502), (1238, 1242, 1434, 1430), (1139, 1135, 1327, 1331), (1256, 1258, 1450, 1448), (1186, 1190, 1382, 1378), (1309, 1307, 1499, 1501), (1241, 1237, 1429, 1433), (1134, 1138, 1330, 1326), (1257, 1255, 1447, 1449), (1189, 1185, 1377, 1381), (1306, 1308, 1500, 1498), (1236, 1240, 1432, 1428), (1137, 1133, 1325, 1329), (1254, 1256, 1448, 1446), (1184, 1188, 1380, 1376), (1307, 1305, 1497, 1499), (1239, 1235, 1427, 1431), (1132, 1136, 1328, 1324), (1255, 1253, 1445, 1447), (1187, 1183, 1375, 1379), (1304, 1306, 1498, 1496), (1234, 1238, 1430, 1426), (1135, 1131, 1323, 1327), (1252, 1254, 1446, 1444), (1182, 1186, 1378, 1374), (1305, 1303, 1495, 1497), (1237, 1233, 1425, 1429), (1130, 1134, 1326, 1322), (1253, 1251, 1443, 1445), (1185, 1181, 1373, 1377), (1302, 1304, 1496, 1494), (1232, 1236, 1428, 1424), (1133, 1129, 1321, 1325), (1250, 1252, 1444, 1442), (1180, 1184, 1376, 1372), (1303, 1301, 1493, 1495), (1235, 1231, 1423, 1427), (1128, 1132, 1324, 1320), (1251, 1248, 1440, 1443), (1183, 1179, 1371, 1375), (1300, 1302, 1494, 1492), (1230, 1234, 1426, 1422), (1131, 1127, 1319, 1323), (1249, 1250, 1442, 1441), (1178, 1182, 1374, 1370), (1301, 1299, 1491, 1493), (1233, 1229, 1421, 1425), (1126, 1130, 1322, 1318), (1181, 1177, 1369, 1373), (1298, 1300, 1492, 1490), (1228, 1232, 1424, 1420), (1129, 1125, 1317, 1321), (1176, 1180, 1372, 1368), (1299, 1297, 1489, 1491), (1231, 1227, 1419, 1423), (1124, 1128, 1320, 1316), (1179, 1175, 1367, 1371), (1296, 1298, 1490, 1488), (1226, 1230, 1422, 1418), (1127, 1120, 1312, 1319), (1174, 1178, 1370, 1366), (1297, 1295, 1487, 1489), (1229, 1225, 1417, 1421), (1121, 1126, 1318, 1313), (1177, 1173, 1365, 1369), (1294, 1296, 1488, 1486), (1224, 1228, 1420, 1416), (1125, 1122, 1314, 1317), (1172, 1176, 1368, 1364), (1295, 1293, 1485, 1487), (1227, 1223, 1415, 1419), (1123, 1124, 1316, 1315), (1175, 1171, 1363, 1367), (1292, 1294, 1486, 1484), (1222, 1226, 1418, 1414)])
me_cylinder_001.polygons.foreach_set('material_index', [1, 1, 1, 1, 1, 1, 1, 1, 1, 1, 1, 1, 1, 1, 1, 1, 1, 1, 1, 1, 1, 1, 1, 1, 1, 1, 1, 1, 1, 1, 1, 1, 1, 1, 1, 1, 1, 1, 1, 1, 1, 1, 1, 1, 1, 1, 1, 1, 1, 1, 1, 1, 1, 1, 1, 1, 1, 1, 1, 1, 1, 1, 1, 1, 0, 0, 0, 0, 0, 0, 0, 0, 0, 0, 0, 0, 0, 0, 0, 0, 0, 0, 0, 0, 0, 0, 0, 0, 0, 0, 0, 0, 0, 0, 0, 0, 1, 1, 1, 1, 1, 1, 1, 1, 1, 1, 1, 1, 1, 1, 1, 1, 1, 1, 1, 1, 1, 1, 1, 1, 1, 1, 1, 1, 1, 1, 1, 1, 1, 1, 1, 1, 1, 1, 1, 1, 1, 1, 1, 1, 1, 1, 1, 1, 1, 1, 1, 1, 1, 1, 1, 1, 1, 1, 1, 1, 1, 1, 1, 1, 0, 0, 0, 0, 0, 0, 0, 0, 0, 0, 0, 0, 0, 0, 0, 0, 0, 0, 0, 0, 0, 0, 0, 0, 0, 0, 0, 0, 0, 0, 0, 0, 0, 0, 0, 0, 0, 0, 0, 0, 0, 0, 0, 0, 0, 0, 0, 0, 0, 0, 0, 0, 0, 0, 0, 0, 0, 0, 0, 0, 0, 0, 0, 0, 0, 0, 0, 0, 0, 0, 0, 0, 0, 0, 0, 0, 0, 0, 0, 0, 0, 0, 0, 0, 0, 0, 0, 0, 0, 0, 0, 0, 0, 0, 0, 0, 0, 0, 0, 0, 0, 0, 0, 0, 0, 0, 0, 0, 0, 0, 0, 0, 0, 0, 0, 0, 0, 0, 0, 0, 0, 0, 0, 0, 0, 0, 0, 0, 0, 0, 0, 0, 0, 0, 0, 0, 0, 0, 0, 0, 0, 0, 0, 0, 0, 0, 0, 0, 0, 0, 0, 0, 0, 0, 0, 0, 0, 0, 0, 0, 0, 0, 0, 0, 0, 0, 0, 0, 0, 0, 0, 0, 0, 0, 0, 0, 0, 0, 0, 0, 0, 0, 0, 0, 0, 0, 0, 0, 0, 0, 0, 0, 0, 0, 0, 0, 0, 0, 0, 0, 0, 0, 0, 0, 0, 0, 0, 0, 0, 0, 0, 0, 0, 0, 0, 0, 0, 0, 0, 0, 0, 0, 0, 0, 0, 0, 0, 0, 0, 0, 0, 0, 0, 0, 0, 0, 0, 0, 0, 0, 0, 0, 0, 0, 0, 0, 0, 0, 0, 0, 0, 0, 0, 0, 0, 0, 0, 0, 0, 0, 0, 0, 0, 0, 0, 0, 0, 0, 0, 0, 0, 0, 0, 0, 0, 0, 0, 0, 0, 0, 0, 0, 0, 0, 0, 0, 0, 0, 0, 0, 0, 0, 0, 0, 0, 0, 0, 0, 0, 0, 0, 0, 0, 0, 0, 0, 0, 0, 0, 0, 0, 0, 0, 0, 0, 0, 0, 0, 0, 0, 0, 0, 0, 0, 0, 0, 0, 0, 0, 0, 0, 0, 0, 0, 0, 0, 0, 0, 0, 0, 0, 0, 0, 0, 0, 0, 0, 0, 0, 0, 0, 0, 0, 0, 0, 0, 0, 0, 0, 0, 0, 0, 0, 0, 0, 0, 0, 0, 0, 0, 0, 0, 0, 0, 0, 0, 0, 0, 0, 0, 0, 0, 0, 0, 0, 0, 0, 0, 0, 0, 0, 0, 0, 0, 0, 0, 0, 0, 0, 0, 0, 1, 0, 1, 0, 1, 0, 1, 0, 1, 0, 1, 0, 1, 0, 1, 0, 1, 0, 1, 0, 1, 0, 1, 0, 1, 0, 1, 0, 1, 0, 1, 0, 1, 0, 1, 0, 1, 0, 1, 0, 1, 0, 1, 0, 1, 0, 1, 0, 1, 0, 1, 0, 1, 0, 1, 0, 1, 0, 1, 0, 1, 0, 1, 0, 1, 0, 1, 0, 1, 0, 1, 0, 1, 0, 1, 0, 1, 0, 1, 0, 1, 0, 1, 0, 1, 0, 1, 0, 1, 0, 1, 0, 1, 0, 1, 0, 1, 0, 1, 0, 1, 0, 1, 0, 1, 0, 1, 0, 1, 0, 1, 0, 1, 0, 1, 0, 1, 0, 1, 0, 1, 0, 1, 0, 1, 0, 1, 0, 1, 0, 1, 0, 1, 0, 1, 0, 1, 0, 1, 0, 1, 0, 1, 0, 1, 0, 1, 0, 1, 0, 1, 0, 1, 0, 1, 0, 1, 0, 1, 0, 1, 0, 1, 0, 1, 0, 1, 0, 1, 0, 1, 0, 1, 0, 1, 0, 1, 0, 1, 0, 1, 0, 1, 0, 1, 0, 1, 0, 1, 0, 1, 0, 0, 0, 0, 0, 0, 0, 0, 0, 0, 0, 0, 0, 0, 0, 0, 0, 0, 0, 0, 0, 0, 0, 0, 0, 0, 0, 0, 0, 0, 0, 0, 0, 0, 0, 0, 0, 0, 0, 0, 0, 0, 0, 0, 0, 0, 0, 0, 0, 0, 0, 0, 0, 0, 0, 0, 0, 0, 0, 0, 0, 0, 0, 0, 0, 0, 0, 0, 0, 0, 0, 0, 0, 0, 0, 0, 0, 0, 0, 0, 0, 0, 0, 0, 0, 0, 0, 0, 0, 0, 0, 0, 0, 0, 0, 0, 0, 0, 0, 0, 0, 0, 0, 0, 0, 0, 0, 0, 0, 0, 0, 0, 0, 0, 0, 0, 0, 0, 0, 0, 0, 0, 0, 0, 0, 0, 0, 0, 0, 0, 0, 0, 0, 0, 0, 0, 0, 0, 0, 0, 0, 0, 0, 0, 0, 0, 0, 0, 0, 0, 0, 0, 0, 0, 0, 0, 0, 0, 0, 0, 0, 0, 0, 0, 0, 0, 0, 0, 0, 0, 0, 0, 0, 0, 0, 0, 0, 0, 0, 0, 0, 0, 0, 0, 0, 0, 0, 0, 0, 0, 0, 0, 0, 0, 0, 0, 0, 0, 0, 0, 0, 0, 0, 0, 0, 0, 0, 0, 0, 0, 0, 0, 0, 0, 0, 0, 0, 0, 0, 0, 0, 0, 0, 0, 0, 0, 0, 0, 0, 0, 0, 0, 0, 0, 0, 0, 0, 0, 0, 0, 0, 0, 0, 0, 0, 0, 0, 0, 0, 0, 0, 0, 0, 0, 0, 0, 0, 0, 0, 0, 0, 0, 0, 0, 0, 0, 0, 0, 0, 0, 0, 0, 0, 0, 0, 0, 0, 0, 0, 0, 0, 0, 0, 0, 0, 0, 0, 0, 0, 0, 0, 0, 0, 0, 0, 0, 0, 0, 0, 0, 0, 0, 0, 0, 0, 0, 0, 0, 0, 0, 0, 0, 0, 0, 0, 0, 0, 0, 0, 0, 0, 0, 1, 0, 0, 1, 0, 1, 1, 0, 1, 0, 0, 1, 0, 1, 1, 0, 1, 0, 0, 1, 1, 1, 0, 0, 0, 1, 1, 1, 0, 0, 0, 1, 1, 1, 0, 0, 0, 1, 1, 1, 0, 0, 0, 1, 1, 1, 0, 0, 0, 1, 1, 1, 0, 0, 0, 1, 1, 1, 0, 0, 0, 1, 1, 1, 0, 0, 0, 1, 1, 1, 0, 0, 0, 1, 1, 1, 0, 0, 0, 1, 1, 1, 0, 0, 0, 1, 1, 1, 0, 0, 0, 1, 1, 1, 0, 0, 0, 0, 0, 0, 0, 0, 0, 0, 0, 0, 0, 0, 0, 0, 0, 0, 0, 0, 0, 0, 0, 0, 0, 0, 0, 0, 0, 0, 0, 0, 0, 0, 0, 0, 0, 0, 0, 0, 0, 0, 0, 0, 0, 0, 0, 0, 0, 0, 0, 0, 0, 0, 0, 0, 0, 0, 0, 0, 0, 0, 0, 0, 0, 0, 0, 0, 0, 0, 0, 0, 0, 0, 0, 0, 0, 0, 0, 0, 0, 0, 0, 0, 0, 0, 0, 0, 0, 0, 0, 0, 0, 0, 0, 0, 0, 1, 1, 1, 1, 1, 1, 1, 1, 1, 1, 1, 1, 1, 1, 1, 1, 1, 1, 1, 1, 1, 1, 1, 1, 1, 1, 1, 1, 1, 1, 1, 1, 1, 1, 1, 1, 1, 1, 1, 1, 1, 1, 1, 1, 1, 1, 1, 1, 1, 1, 1, 1, 1, 1, 1, 1, 1, 1, 1, 1, 1, 1, 1, 1, 1, 1, 1, 1, 1, 1, 1, 1, 1, 1, 1, 1, 1, 1, 1, 1, 1, 1, 1, 1, 1, 1, 1, 1, 1, 1, 1, 1, 1, 1, 1, 1, 1, 1, 0, 1, 0, 0, 1, 1, 0, 1, 1, 0, 0, 1, 0, 0, 1, 1, 0, 1, 1, 0, 0, 1, 0, 0, 1, 1, 0, 1, 1, 0, 0, 1, 0, 0, 1, 1, 0, 1, 1, 0, 0, 1, 0, 0, 1, 1, 0, 1, 1, 0, 0, 1, 0, 0, 1, 1, 0, 1, 1, 0, 0, 1, 0, 0, 1, 1, 0, 1, 0, 0, 1, 0, 1, 1, 0, 1, 0, 0, 1, 0, 1, 1, 0, 1, 0, 0, 1, 0, 1, 1, 0, 1, 0, 0])
me_cylinder_001.materials.append(mat_material_004)
me_cylinder_001.materials.append(mat_material_005)
me_cylinder_001.use_remesh_preserve_volume = False
me_cylinder_001.use_remesh_preserve_attributes = False
me_cylinder_001.use_mirror_vertex_groups = False
me_cylinder_001.update()

# ---- objects
ob_cylinder = bpy.data.objects.new('Cylinder', me_cylinder_001)

# ---- transforms, parenting, visibility, modifiers, constraints
ob_cylinder.location = (0.0, 0.0, 0.2509)
ob_cylinder.scale = (0.8101, 0.8101, 0.2582)
ob_cylinder.lineart.crease_threshold = 0.0
_m = ob_cylinder.modifiers.new('Solidify', 'SOLIDIFY')
_m.thickness = 0.13
_m.nonmanifold_thickness_mode = 'FIXED'
_m.nonmanifold_merge_threshold = 0.0003

# ---- collection membership
col_collection_1.objects.link(ob_cylinder)

# ---- scene / render settings (as saved in the file)
scene.frame_start = 1; scene.frame_end = 250; scene.frame_set(1)
scene.render.engine = 'CYCLES'
scene.render.image_settings.color_depth = '16'
scene.render.image_settings.compression = 100
scene.render.dither_intensity = 0.0
scene.cycles.use_denoising = False
scene.cycles.samples = 100
scene.cycles.sampling_pattern = 'TABULATED_SOBOL'
scene.cycles.light_sampling_threshold = 0.0
scene.cycles.use_adaptive_sampling = False
scene.cycles.use_light_tree = False
scene.cycles.blur_glossy = 0.0
scene.cycles.pixel_filter_type = 'GAUSSIAN'
scene.cycles.sample_clamp_indirect = 0.0
scene.view_settings.view_transform = 'Standard'
bpy.context.view_layer.update()

# ---- added for rendering (the .blend has no active camera and no usable light): camera, sun
cam_auto = bpy.data.cameras.new('AutoCamera')
cam_auto.lens = 50.0
cam_auto.sensor_width = 36.0
cam_auto.clip_end = 1000.0
ob_auto_camera = bpy.data.objects.new('AutoCamera', cam_auto)
scene.collection.objects.link(ob_auto_camera)
ob_auto_camera.location = (2.18576, -2.62292, 2.02886)
ob_auto_camera.rotation_euler = (1.09748, -7.21219e-08, 0.694738)
scene.camera = ob_auto_camera
light_auto_sun = bpy.data.lights.new('AutoSun', 'SUN')
light_auto_sun.energy = 3.0
light_auto_sun.angle = 0.0523599
ob_auto_sun = bpy.data.objects.new('AutoSun', light_auto_sun)
scene.collection.objects.link(ob_auto_sun)
ob_auto_sun.rotation_euler = (0.872665, 0.174533, 0.523599)
bpy.context.view_layer.update()

